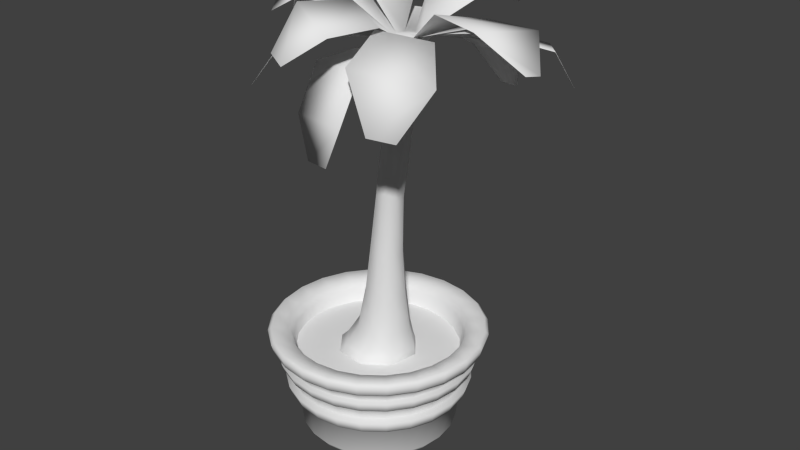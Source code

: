 # Source: potted_palm_small.blend  (saved by Blender 2.75.0; exported with 4.5.12 LTS)
import bpy
from mathutils import Matrix  # noqa: F401  (used for matrix-valued properties, if any)

bpy.ops.wm.read_factory_settings(use_empty=True)
scene = bpy.context.scene
scene.name = 'Scene'

# ---- collections
col_collection_1 = bpy.data.collections.new('Collection 1'); scene.collection.children.link(col_collection_1)

# ---- materials (node trees are filled in below, after node groups)
mat_material = bpy.data.materials.new('Material')
mat_material.alpha_threshold = 0.0
mat_material.use_transparent_shadow = False
mat_material.roughness = 0.5

# ---- material node trees

# ---- world
world_world = bpy.data.worlds.new('World'); scene.world = world_world
world_world.color = (0.05088, 0.05088, 0.05088)
world_world.use_sun_shadow = False
world_world.sun_shadow_jitter_overblur = 0.0
world_world.cycles.sampling_method = 'MANUAL'
world_world.cycles.sample_map_resolution = 256

# ---- meshes
me_potted_palm_tree = bpy.data.meshes.new('potted_palm_tree')
me_potted_palm_tree.from_pydata([(-0.08754, 0.282, 0.6724), (-0.2869, 0.1278, 0.6724), (-0.3185, -0.1217, 0.6724), (-0.1637, -0.3204, 0.6724), (0.08674, -0.3519, 0.6724), (0.2861, -0.1978, 0.6724), (0.3177, 0.05168, 0.6724), (0.1629, 0.2504, 0.6724), (0.04648, 0.1417, 0.9619), (-0.07191, 0.05039, 0.9664), (-0.09449, -0.09955, 0.9606), (-0.004153, -0.2239, 0.9531), (0.1503, -0.2476, 0.9442), (0.2754, -0.1514, 0.9401), (0.293, 0.00479, 0.9429), (0.1972, 0.1252, 0.9501), (0.09717, 0.07161, 1.28), (0.006023, 0.001546, 1.288), (-0.01024, -0.1145, 1.275), (0.05981, -0.2108, 1.257), (0.1787, -0.2292, 1.24), (0.2747, -0.1556, 1.233), (0.288, -0.0354, 1.242), (0.2141, 0.05787, 1.259), (0.1301, 0.02791, 1.639), (0.05658, -0.02834, 1.648), (0.04426, -0.1218, 1.636), (0.1004, -0.198, 1.616), (0.1944, -0.2122, 1.596), (0.2702, -0.1543, 1.588), (0.2814, -0.05915, 1.598), (0.2235, 0.01576, 1.617), (0.1887, -0.01386, 2.073), (0.1278, -0.06079, 2.081), (0.117, -0.1373, 2.078), (0.1627, -0.1987, 2.065), (0.2383, -0.209, 2.051), (0.2994, -0.162, 2.043), (0.31, -0.08531, 2.046), (0.2642, -0.024, 2.059), (0.228, -0.01674, 2.33), (0.1647, -0.06561, 2.338), (0.1539, -0.1453, 2.339), (0.2021, -0.2091, 2.33), (0.2809, -0.2197, 2.318), (0.3443, -0.1708, 2.31), (0.355, -0.0911, 2.309), (0.3069, -0.0273, 2.318), (0.2723, -0.01861, 2.641), (0.2103, -0.06648, 2.65), (0.2004, -0.1444, 2.655), (0.2484, -0.2067, 2.653), (0.3261, -0.217, 2.646), (0.3879, -0.1692, 2.636), (0.3979, -0.09128, 2.631), (0.35, -0.02891, 2.633), (0.3264, 0.004259, 3.185), (0.2731, -0.03091, 3.185), (0.2604, -0.09659, 3.184), (0.2916, -0.1486, 3.183), (0.4068, -0.1168, 3.184), (0.4225, -0.06266, 3.182), (0.384, -0.01028, 3.18), (0.2234, 0.7941, 2.881), (0.6558, 0.7251, 2.907), (0.009095, 0.7757, 3.051), (-0.3579, 0.4808, 3.095), (0.6368, 0.3918, 3.099), (0.1904, 0.4531, 3.097), (0.405, 0.8822, 2.626), (0.5536, 0.8585, 2.635), (0.2026, 0.4675, 3.201), (-0.1526, 0.156, 3.264), (-0.05868, 0.1221, 3.34), (-0.05646, -0.2068, 3.415), (0.7805, 0.02838, 3.277), (0.5522, 0.3325, 3.205), (1.204, 0.2781, 3.164), (0.9658, 0.5877, 3.096), (1.25, 0.4519, 2.896), (1.178, 0.5453, 2.875), (0.7203, -0.3022, 3.439), (1.069, -0.3882, 3.419), (1.18, 0.1151, 3.334), (1.35, -0.2626, 3.186), (1.379, -0.1525, 3.166), (0.4011, -0.4655, 3.323), (0.6923, -0.258, 3.252), (0.001208, -0.5596, 3.072), (0.453, -0.6662, 3.114), (-0.08293, -0.1006, 3.506), (0.3605, -0.1681, 3.183), (-0.6607, 0.05212, 2.985), (-0.6801, -0.1084, 3.022), (-0.263, 0.8113, 2.746), (-0.3708, 0.7168, 2.765), (-0.4353, 0.201, 3.206), (-0.4889, -0.2444, 3.309), (0.8265, 0.1049, 3.338), (0.4961, -0.8379, 3.204), (0.9508, -0.568, 3.1), (0.734, -0.9384, 2.863), (0.8859, -0.8478, 2.833), (-0.01528, -0.7243, 2.766), (0.4365, -0.8309, 2.808), (0.1148, -0.7847, 2.496), (0.3081, -0.8304, 2.513), (-0.1941, -0.1873, 3.154), (0.07833, -0.5232, 3.234), (-0.4685, -0.4005, 3.037), (-0.1947, -0.7352, 3.118), (-0.5034, -0.6184, 2.842), (-0.3937, -0.7536, 2.874), (0.2951, 0.02529, 2.977), (0.2804, 0.02832, 2.839), (0.2014, -0.03275, 2.851), (0.2311, -0.03056, 2.989), (0.2207, -0.1103, 2.999), (0.1894, -0.1316, 2.864), (0.2513, -0.2101, 2.87), (0.2683, -0.1732, 3.004), (0.3506, -0.2225, 2.866), (0.3496, -0.1761, 3.0), (0.4115, -0.1283, 2.99), (0.4293, -0.1617, 2.854), (0.4416, -0.06317, 2.84), (0.4247, -0.05223, 2.98), (0.38, 0.01561, 2.834), (0.3755, 0.01295, 2.974), (0.1909, 0.3178, 3.411), (0.6418, 0.2406, 3.411), (0.3547, 0.8977, 3.23), (0.5317, 0.8695, 3.227), (0.1991, 0.6882, 3.439), (0.7278, 0.5953, 3.44), (0.0896, 0.3411, 3.445), (-0.09024, -0.1195, 3.604), (-0.2456, 0.4786, 3.499), (-0.4019, 0.00435, 3.653), (-0.5778, 0.3664, 3.411), (-0.6456, 0.185, 3.469), (-0.336, -0.6025, 3.332), (-0.4318, -0.4555, 3.369), (-0.06563, -0.6629, 3.472), (-0.3032, -0.273, 3.574), (0.15, -0.4973, 3.446), (0.4695, -0.5049, 3.355), (0.1814, -0.4266, 3.461), (0.349, -0.09009, 3.201), (0.3959, -0.8744, 3.365), (0.05995, -0.7688, 3.499), (0.2083, -1.069, 3.207), (0.09121, -1.03, 3.255), (-0.08812, -0.2642, 0.7844), (-0.1825, 0.09742, 0.7832), (-0.02384, 0.22, 0.7811), (0.1144, -0.2923, 0.7834), (-0.21, -0.1021, 0.7839), (0.277, -0.1668, 0.7815), (0.1762, 0.196, 0.779), (0.3105, 0.03806, 0.7753)], [], [(3, 153, 157, 2), (7, 159, 160, 6), (0, 155, 159, 7), (1, 154, 155, 0), (2, 157, 154, 1), (4, 156, 153, 3), (155, 8, 15, 159), (154, 9, 8, 155), (157, 10, 9, 154), (153, 11, 10, 157), (156, 12, 11, 153), (158, 13, 12, 156), (8, 16, 23, 15), (9, 17, 16, 8), (10, 18, 17, 9), (11, 19, 18, 10), (12, 20, 19, 11), (13, 21, 20, 12), (14, 22, 21, 13), (15, 23, 22, 14), (16, 24, 31, 23), (17, 25, 24, 16), (18, 26, 25, 17), (19, 27, 26, 18), (20, 28, 27, 19), (21, 29, 28, 20), (22, 30, 29, 21), (23, 31, 30, 22), (24, 32, 39, 31), (25, 33, 32, 24), (26, 34, 33, 25), (27, 35, 34, 26), (28, 36, 35, 27), (29, 37, 36, 28), (30, 38, 37, 29), (31, 39, 38, 30), (32, 40, 47, 39), (33, 41, 40, 32), (34, 42, 41, 33), (35, 43, 42, 34), (36, 44, 43, 35), (37, 45, 44, 36), (38, 46, 45, 37), (39, 47, 46, 38), (40, 48, 55, 47), (41, 49, 48, 40), (42, 50, 49, 41), (43, 51, 50, 42), (44, 52, 51, 43), (45, 53, 52, 44), (46, 54, 53, 45), (47, 55, 54, 46), (117, 58, 57, 116), (116, 57, 56, 113), (120, 59, 58, 117), (52, 121, 119, 51), (126, 61, 60, 123), (128, 62, 61, 126), (48, 114, 127, 55), (113, 56, 62, 128), (50, 118, 115, 49), (51, 119, 118, 50), (53, 124, 121, 52), (54, 125, 124, 53), (55, 127, 125, 54), (67, 64, 63, 68), (71, 65, 66, 72), (62, 67, 68, 56), (64, 70, 69, 63), (56, 71, 72, 57), (57, 73, 74, 58), (61, 75, 76, 62), (75, 77, 78, 76), (77, 79, 80, 78), (82, 84, 85, 83), (92, 93, 97, 96), (101, 102, 100, 99), (105, 106, 104, 103), (109, 110, 108, 107), (111, 112, 110, 109), (118, 119, 120, 117), (114, 115, 116, 113), (124, 125, 126, 123), (119, 121, 122, 120), (115, 118, 117, 116), (125, 127, 128, 126), (113, 128, 127, 114), (121, 124, 123, 122), (49, 115, 114, 48), (134, 132, 131, 133), (135, 137, 138, 136), (137, 139, 140, 138), (142, 141, 143, 144), (90, 145, 59, 58), (6, 160, 158, 5), (160, 14, 13, 158), (159, 15, 14, 160), (122, 91, 59, 120), (123, 60, 91, 122), (65, 94, 95, 66), (73, 96, 97, 74), (60, 81, 98, 61), (81, 82, 83, 98), (91, 86, 87, 60), (86, 99, 100, 87), (59, 88, 89, 91), (88, 103, 104, 89), (58, 107, 108, 59), (62, 130, 129, 56), (57, 135, 136, 58), (134, 133, 129, 130), (144, 143, 145, 90), (59, 147, 146, 91), (62, 56, 148), (61, 148, 60), (148, 56, 57), (59, 148, 58), (60, 148, 91), (91, 148, 59), (58, 148, 57), (62, 148, 61), (147, 150, 149, 146), (150, 152, 151, 149), (5, 158, 156, 4)])
me_potted_palm_tree.polygons.foreach_set('use_smooth', [True] * 124)
_uv = me_potted_palm_tree.uv_layers.new(name='UVMap')
_uv.uv.foreach_set('vector', [0.8463, 0.001709, 0.8463, 0.05288, 0.8967, 0.05288, 0.8967, 0.001709, 0.6427, 0.001709, 0.6427, 0.05288, 0.6936, 0.05288, 0.6936, 0.001709, 0.5924, 0.001709, 0.5924, 0.05288, 0.6427, 0.05288, 0.6427, 0.001709, 0.9471, 0.001709, 0.9471, 0.05288, 0.9973, 0.05288, 0.9973, 0.001709, 0.8967, 0.001709, 0.8967, 0.05288, 0.9471, 0.05288, 0.9471, 0.001709, 0.7951, 0.001709, 0.7951, 0.05288, 0.8463, 0.05288, 0.8463, 0.001709, 0.5924, 0.05288, 0.5924, 0.1258, 0.6427, 0.1258, 0.6427, 0.05288, 0.9471, 0.05288, 0.9471, 0.1258, 0.9973, 0.1258, 0.9973, 0.05288, 0.8967, 0.05288, 0.8967, 0.1258, 0.9471, 0.1258, 0.9471, 0.05288, 0.8463, 0.05288, 0.8463, 0.1258, 0.8967, 0.1258, 0.8967, 0.05288, 0.7951, 0.05288, 0.7951, 0.1258, 0.8463, 0.1258, 0.8463, 0.05288, 0.7441, 0.05288, 0.7441, 0.1258, 0.7951, 0.1258, 0.7951, 0.05288, 0.5924, 0.1258, 0.5924, 0.2463, 0.6427, 0.2463, 0.6427, 0.1258, 0.9471, 0.1258, 0.9471, 0.2463, 0.9973, 0.2463, 0.9973, 0.1258, 0.8967, 0.1258, 0.8967, 0.2463, 0.9471, 0.2463, 0.9471, 0.1258, 0.8463, 0.1258, 0.8463, 0.2463, 0.8967, 0.2463, 0.8967, 0.1258, 0.7951, 0.1258, 0.7951, 0.2463, 0.8463, 0.2463, 0.8463, 0.1258, 0.7441, 0.1258, 0.7441, 0.2463, 0.7951, 0.2463, 0.7951, 0.1258, 0.6936, 0.1258, 0.6936, 0.2463, 0.7441, 0.2463, 0.7441, 0.1258, 0.6427, 0.1258, 0.6427, 0.2463, 0.6936, 0.2463, 0.6936, 0.1258, 0.5924, 0.2463, 0.5924, 0.3848, 0.6427, 0.3848, 0.6427, 0.2463, 0.9471, 0.2463, 0.9471, 0.3848, 0.9973, 0.3848, 0.9973, 0.2463, 0.8967, 0.2463, 0.8967, 0.3848, 0.9471, 0.3848, 0.9471, 0.2463, 0.8463, 0.2463, 0.8463, 0.3848, 0.8967, 0.3848, 0.8967, 0.2463, 0.7951, 0.2463, 0.7951, 0.3848, 0.8463, 0.3848, 0.8463, 0.2463, 0.7441, 0.2463, 0.7441, 0.3848, 0.7951, 0.3848, 0.7951, 0.2463, 0.6936, 0.2463, 0.6936, 0.3848, 0.7441, 0.3848, 0.7441, 0.2463, 0.6427, 0.2463, 0.6427, 0.3848, 0.6936, 0.3848, 0.6936, 0.2463, 0.5924, 0.3848, 0.5924, 0.557, 0.6427, 0.557, 0.6427, 0.3848, 0.9471, 0.3848, 0.9471, 0.557, 0.9973, 0.557, 0.9973, 0.3848, 0.8967, 0.3848, 0.8967, 0.557, 0.9471, 0.557, 0.9471, 0.3848, 0.8463, 0.3848, 0.8463, 0.557, 0.8967, 0.557, 0.8967, 0.3848, 0.7951, 0.3848, 0.7951, 0.557, 0.8463, 0.557, 0.8463, 0.3848, 0.7441, 0.3848, 0.7441, 0.557, 0.7951, 0.557, 0.7951, 0.3848, 0.6936, 0.3848, 0.6936, 0.557, 0.7441, 0.557, 0.7441, 0.3848, 0.6427, 0.3848, 0.6427, 0.557, 0.6936, 0.557, 0.6936, 0.3848, 0.5924, 0.557, 0.5924, 0.6589, 0.6427, 0.6589, 0.6427, 0.557, 0.9471, 0.557, 0.9471, 0.6589, 0.9973, 0.6589, 0.9973, 0.557, 0.8967, 0.557, 0.8967, 0.6589, 0.9471, 0.6589, 0.9471, 0.557, 0.8463, 0.557, 0.8463, 0.6589, 0.8967, 0.6589, 0.8967, 0.557, 0.7951, 0.557, 0.7951, 0.6589, 0.8463, 0.6589, 0.8463, 0.557, 0.7441, 0.557, 0.7441, 0.6589, 0.7951, 0.6589, 0.7951, 0.557, 0.6936, 0.557, 0.6936, 0.6589, 0.7441, 0.6589, 0.7441, 0.557, 0.6427, 0.557, 0.6427, 0.6589, 0.6936, 0.6589, 0.6936, 0.557, 0.5924, 0.6589, 0.5924, 0.7826, 0.6427, 0.7826, 0.6427, 0.6589, 0.9471, 0.6589, 0.9471, 0.7826, 0.9973, 0.7826, 0.9973, 0.6589, 0.8967, 0.6589, 0.8967, 0.7826, 0.9471, 0.7826, 0.9471, 0.6589, 0.8463, 0.6589, 0.8463, 0.7826, 0.8967, 0.7826, 0.8967, 0.6589, 0.7951, 0.6589, 0.7951, 0.7826, 0.8463, 0.7826, 0.8463, 0.6589, 0.7441, 0.6589, 0.7441, 0.7826, 0.7951, 0.7826, 0.7951, 0.6589, 0.6936, 0.6589, 0.6936, 0.7826, 0.7441, 0.7826, 0.7441, 0.6589, 0.6427, 0.6589, 0.6427, 0.7826, 0.6936, 0.7826, 0.6936, 0.6589, 0.8967, 0.9182, 0.8967, 0.9936, 0.9471, 0.9936, 0.9471, 0.9182, 0.9471, 0.9182, 0.9471, 0.9936, 0.9973, 0.9936, 0.9973, 0.9182, 0.8463, 0.9182, 0.8463, 0.9936, 0.8967, 0.9936, 0.8967, 0.9182, 0.7951, 0.7826, 0.7951, 0.8643, 0.8463, 0.8643, 0.8463, 0.7826, 0.6936, 0.9182, 0.6936, 0.9936, 0.7441, 0.9936, 0.7441, 0.9182, 0.6427, 0.9182, 0.6427, 0.9936, 0.6936, 0.9936, 0.6936, 0.9182, 0.5924, 0.7826, 0.5924, 0.8643, 0.6427, 0.8643, 0.6427, 0.7826, 0.5924, 0.9182, 0.5924, 0.9936, 0.6427, 0.9936, 0.6427, 0.9182, 0.8967, 0.7826, 0.8967, 0.8643, 0.9471, 0.8643, 0.9471, 0.7826, 0.8463, 0.7826, 0.8463, 0.8643, 0.8967, 0.8643, 0.8967, 0.7826, 0.7441, 0.7826, 0.7441, 0.8643, 0.7951, 0.8643, 0.7951, 0.7826, 0.6936, 0.7826, 0.6936, 0.8643, 0.7441, 0.8643, 0.7441, 0.7826, 0.6427, 0.7826, 0.6427, 0.8643, 0.6936, 0.8643, 0.6936, 0.7826, 0.5408, 0.5513, 0.5682, 0.7916, 0.2919, 0.7919, 0.3261, 0.5513, 0.5408, 0.5513, 0.5682, 0.7916, 0.2919, 0.7919, 0.3261, 0.5513, 0.4516, 0.309, 0.5408, 0.5513, 0.3261, 0.5513, 0.4153, 0.309, 0.5682, 0.7916, 0.481, 0.9994, 0.3746, 0.9994, 0.2919, 0.7919, 0.4516, 0.309, 0.5408, 0.5513, 0.3261, 0.5513, 0.4153, 0.309, 0.4516, 0.309, 0.5408, 0.5513, 0.3261, 0.5513, 0.4153, 0.309, 0.4516, 0.309, 0.5408, 0.5513, 0.3261, 0.5513, 0.4153, 0.309, 0.5408, 0.5513, 0.5682, 0.7916, 0.2919, 0.7919, 0.3261, 0.5513, 0.5682, 0.7916, 0.481, 0.9994, 0.3746, 0.9994, 0.2919, 0.7919, 0.5682, 0.7916, 0.481, 0.9994, 0.3746, 0.9994, 0.2919, 0.7919, 0.481, 0.9994, 0.3746, 0.9994, 0.2919, 0.7919, 0.5682, 0.7916, 0.481, 0.9994, 0.3746, 0.9994, 0.2919, 0.7919, 0.5682, 0.7916, 0.481, 0.9994, 0.3746, 0.9994, 0.2919, 0.7919, 0.5682, 0.7916, 0.5682, 0.7916, 0.2919, 0.7919, 0.3261, 0.5513, 0.5408, 0.5513, 0.481, 0.9994, 0.3746, 0.9994, 0.2919, 0.7919, 0.5682, 0.7916, 0.8967, 0.8643, 0.8463, 0.8643, 0.8463, 0.9182, 0.8967, 0.9182, 0.9973, 0.8643, 0.9471, 0.8643, 0.9471, 0.9182, 0.9973, 0.9182, 0.7441, 0.8643, 0.6936, 0.8643, 0.6936, 0.9182, 0.7441, 0.9182, 0.8463, 0.8643, 0.7951, 0.8643, 0.7951, 0.9182, 0.8463, 0.9182, 0.9471, 0.8643, 0.8967, 0.8643, 0.8967, 0.9182, 0.9471, 0.9182, 0.6936, 0.8643, 0.6427, 0.8643, 0.6427, 0.9182, 0.6936, 0.9182, 0.5924, 0.9182, 0.6427, 0.9182, 0.6427, 0.8643, 0.5924, 0.8643, 0.7951, 0.8643, 0.7441, 0.8643, 0.7441, 0.9182, 0.7951, 0.9182, 0.9471, 0.7826, 0.9471, 0.8643, 0.9973, 0.8643, 0.9973, 0.7826, 0.5682, 0.7916, 0.481, 0.9994, 0.3746, 0.9994, 0.2919, 0.7919, 0.5408, 0.5513, 0.5682, 0.7916, 0.2919, 0.7919, 0.3261, 0.5513, 0.5682, 0.7916, 0.481, 0.9994, 0.3746, 0.9994, 0.2919, 0.7919, 0.481, 0.9994, 0.3746, 0.9994, 0.2919, 0.7919, 0.5682, 0.7916, 0.5408, 0.5513, 0.3261, 0.5513, 0.4153, 0.309, 0.4516, 0.309, 0.6936, 0.001709, 0.6936, 0.05288, 0.7441, 0.05288, 0.7441, 0.001709, 0.6936, 0.05288, 0.6936, 0.1258, 0.7441, 0.1258, 0.7441, 0.05288, 0.6427, 0.05288, 0.6427, 0.1258, 0.6936, 0.1258, 0.6936, 0.05288, 0.7951, 0.9182, 0.7951, 0.9936, 0.8463, 0.9936, 0.8463, 0.9182, 0.7441, 0.9182, 0.7441, 0.9936, 0.7951, 0.9936, 0.7951, 0.9182, 0.5682, 0.7916, 0.481, 0.9994, 0.3746, 0.9994, 0.2919, 0.7919, 0.5408, 0.5513, 0.5682, 0.7916, 0.2919, 0.7919, 0.3261, 0.5513, 0.4516, 0.309, 0.5408, 0.5513, 0.3261, 0.5513, 0.4153, 0.309, 0.5408, 0.5513, 0.5682, 0.7916, 0.2919, 0.7919, 0.3261, 0.5513, 0.4516, 0.309, 0.5408, 0.5513, 0.3261, 0.5513, 0.4153, 0.309, 0.5408, 0.5513, 0.5682, 0.7916, 0.2919, 0.7919, 0.3261, 0.5513, 0.4516, 0.309, 0.5408, 0.5513, 0.3261, 0.5513, 0.4153, 0.309, 0.5408, 0.5513, 0.5682, 0.7916, 0.2919, 0.7919, 0.3261, 0.5513, 0.4516, 0.309, 0.5408, 0.5513, 0.3261, 0.5513, 0.4153, 0.309, 0.4516, 0.309, 0.5408, 0.5513, 0.3261, 0.5513, 0.4153, 0.309, 0.4516, 0.309, 0.5408, 0.5513, 0.3261, 0.5513, 0.4153, 0.309, 0.5682, 0.7916, 0.2919, 0.7919, 0.3261, 0.5513, 0.5408, 0.5513, 0.5682, 0.7916, 0.2919, 0.7919, 0.3261, 0.5513, 0.5408, 0.5513, 0.4516, 0.309, 0.5408, 0.5513, 0.3261, 0.5513, 0.4153, 0.309, 0.4516, 0.309, 0.4153, 0.309, 0.4334, 0.2805, 0.4153, 0.309, 0.4334, 0.2805, 0.4516, 0.309, 0.4334, 0.2805, 0.4516, 0.309, 0.4153, 0.309, 0.4153, 0.309, 0.4334, 0.2805, 0.4516, 0.309, 0.4153, 0.309, 0.4334, 0.2805, 0.4516, 0.309, 0.4153, 0.309, 0.4334, 0.2805, 0.4516, 0.309, 0.4153, 0.309, 0.4334, 0.2805, 0.4516, 0.309, 0.4153, 0.309, 0.4334, 0.2805, 0.4516, 0.309, 0.5408, 0.5513, 0.5682, 0.7916, 0.2919, 0.7919, 0.3261, 0.5513, 0.5682, 0.7916, 0.481, 0.9994, 0.3746, 0.9994, 0.2919, 0.7919, 0.7441, 0.001709, 0.7441, 0.05288, 0.7951, 0.05288, 0.7951, 0.001709])
me_potted_palm_tree.materials.append(mat_material)
me_potted_palm_tree.use_remesh_preserve_volume = False
me_potted_palm_tree.use_remesh_preserve_attributes = False
me_potted_palm_tree.use_mirror_vertex_groups = False
me_potted_palm_tree.use_paint_bone_selection = False
me_potted_palm_tree.use_paint_mask = True
me_potted_palm_tree.update()
me_potted_palm_pot_001 = bpy.data.meshes.new('potted_palm_pot.001')
me_potted_palm_pot_001.from_pydata([(-4.308e-09, 0.794, 0.8953), (0.2055, 0.767, 0.8953), (0.397, 0.6876, 0.8953), (0.5615, 0.5615, 0.8953), (0.6876, 0.397, 0.8953), (0.767, 0.2055, 0.8953), (0.794, 8.741e-08, 0.8953), (0.767, -0.2055, 0.8953), (0.6876, -0.397, 0.8953), (0.5615, -0.5615, 0.8953), (0.397, -0.6876, 0.8953), (0.2055, -0.767, 0.8953), (3.049e-07, -0.794, 0.8953), (-0.2055, -0.767, 0.8953), (-0.397, -0.6876, 0.8953), (-0.5615, -0.5615, 0.8953), (-0.6876, -0.397, 0.8953), (-0.767, -0.2055, 0.8953), (-0.794, -3.417e-07, 0.8953), (-0.767, 0.2055, 0.8953), (-0.6876, 0.397, 0.8953), (-0.5615, 0.5615, 0.8953), (-0.397, 0.6876, 0.8953), (-0.2055, 0.767, 0.8953), (-2.503e-09, 0.7305, 0.7039), (0.1891, 0.7056, 0.7039), (0.3652, 0.6326, 0.7039), (0.5165, 0.5165, 0.7039), (0.6326, 0.3652, 0.7039), (0.7056, 0.1891, 0.7039), (0.7305, 7.471e-08, 0.7039), (0.7056, -0.1891, 0.7039), (0.6326, -0.3652, 0.7039), (0.5165, -0.5165, 0.7039), (0.3652, -0.6326, 0.7039), (0.1891, -0.7056, 0.7039), (2.819e-07, -0.7305, 0.7039), (-0.1891, -0.7056, 0.7039), (-0.3652, -0.6326, 0.7039), (-0.5165, -0.5165, 0.7039), (-0.6326, -0.3652, 0.7039), (-0.7056, -0.1891, 0.7039), (-0.7305, -3.2e-07, 0.7039), (-0.7056, 0.1891, 0.7039), (-0.6326, 0.3652, 0.7039), (-0.5165, 0.5165, 0.7039), (-0.3652, 0.6326, 0.7039), (-0.1891, 0.7056, 0.7039), (-3.231e-09, 0.7511, 0.7621), (0.1944, 0.7255, 0.7621), (0.3756, 0.6505, 0.7621), (0.5311, 0.5311, 0.7621), (0.6505, 0.3756, 0.7621), (0.7255, 0.1944, 0.7621), (0.7511, 7.839e-08, 0.7621), (0.7255, -0.1944, 0.7621), (0.6505, -0.3756, 0.7621), (0.5311, -0.5311, 0.7621), (0.3756, -0.6505, 0.7621), (0.1944, -0.7255, 0.7621), (2.893e-07, -0.7511, 0.7621), (-0.1944, -0.7255, 0.7621), (-0.3756, -0.6505, 0.7621), (-0.5311, -0.5311, 0.7621), (-0.6505, -0.3756, 0.7621), (-0.7255, -0.1944, 0.7621), (-0.7511, -3.275e-07, 0.7621), (-0.7255, 0.1944, 0.7621), (-0.6505, 0.3756, 0.7621), (-0.5311, 0.5311, 0.7621), (-0.3756, 0.6505, 0.7621), (-0.1944, 0.7255, 0.7621), (-0.1876, 0.7003, 0.6117), (-0.3625, 0.6279, 0.6117), (-0.5127, 0.5127, 0.6117), (-0.6279, 0.3625, 0.6117), (-0.7003, 0.1876, 0.6117), (-0.725, -3.178e-07, 0.6117), (-0.7003, -0.1876, 0.6117), (-0.6279, -0.3625, 0.6117), (-0.5127, -0.5127, 0.6117), (-0.3625, -0.6279, 0.6117), (-0.1876, -0.7003, 0.6117), (2.8e-07, -0.725, 0.6117), (0.1876, -0.7003, 0.6117), (0.3625, -0.6279, 0.6117), (0.5127, -0.5127, 0.6117), (0.6279, -0.3625, 0.6117), (0.7003, -0.1876, 0.6117), (0.725, 7.404e-08, 0.6117), (0.7003, 0.1876, 0.6117), (0.6279, 0.3625, 0.6117), (0.5127, 0.5127, 0.6117), (0.3625, 0.6279, 0.6117), (0.1876, 0.7003, 0.6117), (-2.313e-09, 0.725, 0.6117), (0.1944, 0.7256, 0.6818), (0.1758, 0.656, 0.5907), (0.3756, 0.6505, 0.6818), (0.3396, 0.5882, 0.5907), (0.5312, 0.5312, 0.6818), (0.4802, 0.4802, 0.5907), (0.6505, 0.3756, 0.6818), (0.5882, 0.3396, 0.5907), (0.7256, 0.1944, 0.6818), (0.656, 0.1758, 0.5907), (0.7512, 7.912e-08, 0.6818), (0.6792, 6.409e-08, 0.5907), (0.7256, -0.1944, 0.6818), (0.656, -0.1758, 0.5907), (0.6505, -0.3756, 0.6818), (0.5882, -0.3396, 0.5907), (0.5312, -0.5312, 0.6818), (0.4802, -0.4802, 0.5907), (0.3756, -0.6505, 0.6818), (0.3396, -0.5882, 0.5907), (0.1944, -0.7256, 0.6818), (0.1758, -0.656, 0.5907), (2.907e-07, -0.7512, 0.6818), (2.623e-07, -0.6792, 0.5907), (-0.1944, -0.7256, 0.6818), (-0.1758, -0.656, 0.5907), (-0.3756, -0.6505, 0.6818), (-0.3396, -0.5882, 0.5907), (-0.5312, -0.5312, 0.6818), (-0.4802, -0.4802, 0.5907), (-0.6505, -0.3756, 0.6818), (-0.5882, -0.3396, 0.5907), (-0.7256, -0.1944, 0.6818), (-0.656, -0.1758, 0.5907), (-0.7512, -3.268e-07, 0.6818), (-0.6792, -3.029e-07, 0.5907), (-0.7256, 0.1944, 0.6818), (-0.656, 0.1758, 0.5907), (-0.6505, 0.3756, 0.6818), (-0.5882, 0.3396, 0.5907), (-0.5312, 0.5312, 0.6818), (-0.4802, 0.4802, 0.5907), (-0.3756, 0.6505, 0.6818), (-0.3396, 0.5882, 0.5907), (-0.1758, 0.656, 0.5907), (-0.1944, 0.7256, 0.6818), (-2.213e-09, 0.6792, 0.5907), (-1.86e-09, 0.7512, 0.6818), (-0.5716, 0.1532, 0.1227), (0.5125, -0.2959, 0.1227), (0.5125, 0.2959, 0.1227), (0.4184, 0.4184, 0.1227), (0.2959, 0.5125, 0.1227), (0.1532, 0.5716, 0.1227), (0.1822, 0.6801, 0.4789), (0.1733, 0.6469, 0.506), (0.3349, 0.58, 0.506), (0.3521, 0.6098, 0.4789), (-1.034e-09, 0.7041, 0.4789), (-2.014e-09, 0.6697, 0.506), (0.4736, 0.4736, 0.506), (0.4979, 0.4979, 0.4789), (0.58, 0.3349, 0.506), (0.6098, 0.3521, 0.4789), (0.6469, 0.1733, 0.506), (0.6801, 0.1822, 0.4789), (0.6697, 6.201e-08, 0.506), (0.7041, 6.956e-08, 0.4789), (0.6469, -0.1733, 0.506), (0.6801, -0.1822, 0.4789), (0.58, -0.3349, 0.506), (0.6098, -0.3521, 0.4789), (0.4736, -0.4736, 0.506), (0.4979, -0.4979, 0.4789), (0.3349, -0.58, 0.506), (0.3521, -0.6098, 0.4789), (0.1733, -0.6469, 0.506), (0.1822, -0.6801, 0.4789), (2.588e-07, -0.6697, 0.506), (2.732e-07, -0.7041, 0.4789), (-0.1733, -0.6469, 0.506), (-0.1822, -0.6801, 0.4789), (-0.3349, -0.58, 0.506), (-0.3521, -0.6098, 0.4789), (-0.4736, -0.4736, 0.506), (-0.4979, -0.4979, 0.4789), (-0.58, -0.3349, 0.506), (-0.6098, -0.3521, 0.4789), (-0.6469, -0.1733, 0.506), (-0.6801, -0.1822, 0.4789), (-0.6697, -2.999e-07, 0.506), (-0.7041, -3.11e-07, 0.4789), (-0.6469, 0.1733, 0.506), (-0.6801, 0.1822, 0.4789), (-0.58, 0.3349, 0.506), (-0.6098, 0.3521, 0.4789), (-0.4736, 0.4736, 0.506), (-0.4979, 0.4979, 0.4789), (-0.3349, 0.58, 0.506), (-0.3521, 0.6098, 0.4789), (-0.1733, 0.6469, 0.506), (-0.1822, 0.6801, 0.4789), (0.1607, 0.5999, 0.3703), (0.1743, 0.6505, 0.3945), (0.3367, 0.5832, 0.3945), (0.3105, 0.5378, 0.3703), (0.4391, 0.4391, 0.3703), (0.4762, 0.4762, 0.3945), (0.5378, 0.3105, 0.3703), (0.5832, 0.3367, 0.3945), (0.6505, 0.1743, 0.3945), (0.5999, 0.1607, 0.3703), (0.6211, 5.172e-08, 0.3703), (0.6734, 6.306e-08, 0.3945), (0.5999, -0.1607, 0.3703), (0.6505, -0.1743, 0.3945), (0.5832, -0.3367, 0.3945), (0.5378, -0.3105, 0.3703), (0.4391, -0.4391, 0.3703), (0.4762, -0.4762, 0.3945), (0.3105, -0.5378, 0.3703), (0.3367, -0.5832, 0.3945), (0.1743, -0.6505, 0.3945), (0.1607, -0.5999, 0.3703), (2.424e-07, -0.6211, 0.3703), (2.618e-07, -0.6734, 0.3945), (-0.1607, -0.5999, 0.3703), (-0.1743, -0.6505, 0.3945), (-0.3367, -0.5832, 0.3945), (-0.3105, -0.5378, 0.3703), (-0.4391, -0.4392, 0.3703), (-0.4762, -0.4762, 0.3945), (-0.5378, -0.3105, 0.3703), (-0.5832, -0.3367, 0.3945), (-0.6505, -0.1743, 0.3945), (-0.5999, -0.1607, 0.3703), (-0.6211, -2.839e-07, 0.3703), (-0.6734, -3.009e-07, 0.3945), (-0.5999, 0.1607, 0.3703), (-0.6505, 0.1743, 0.3945), (-0.5832, 0.3367, 0.3945), (-0.5378, 0.3105, 0.3703), (-0.4392, 0.4391, 0.3703), (-0.4762, 0.4762, 0.3945), (-4.461e-10, 0.6734, 0.3945), (5.668e-10, 0.6211, 0.3703), (-0.1607, 0.5999, 0.3703), (-0.1743, 0.6505, 0.3945), (-0.3367, 0.5832, 0.3945), (-0.3105, 0.5378, 0.3703), (0.0, 0.4725, 0.04286), (-4.308e-09, 0.6623, 0.8688), (0.1223, 0.4564, 0.04286), (0.1714, 0.6398, 0.8688), (0.2362, 0.4092, 0.04286), (0.3312, 0.5736, 0.8688), (0.3341, 0.3341, 0.04286), (0.4683, 0.4683, 0.8688), (0.4092, 0.2362, 0.04286), (0.5736, 0.3312, 0.8688), (0.4564, 0.1223, 0.04286), (0.6398, 0.1714, 0.8688), (0.4725, 4.358e-08, 0.04286), (0.6623, 8.741e-08, 0.8688), (0.4564, -0.1223, 0.04286), (0.6398, -0.1714, 0.8688), (0.4092, -0.2362, 0.04286), (0.5736, -0.3312, 0.8688), (0.3341, -0.3341, 0.04286), (0.4683, -0.4683, 0.8688), (0.2362, -0.4092, 0.04286), (0.3312, -0.5736, 0.8688), (0.1223, -0.4564, 0.04286), (0.1714, -0.6398, 0.8688), (2.248e-07, -0.4725, 0.04286), (3.049e-07, -0.6623, 0.8688), (-0.1223, -0.4564, 0.04286), (-0.1714, -0.6398, 0.8688), (-0.2362, -0.4092, 0.04286), (-0.3312, -0.5736, 0.8688), (-0.3341, -0.3341, 0.04286), (-0.4683, -0.4683, 0.8688), (-0.4092, -0.2362, 0.04286), (-0.5736, -0.3312, 0.8688), (-0.4564, -0.1223, 0.04286), (-0.6398, -0.1714, 0.8688), (-0.4725, -2.683e-07, 0.04286), (-0.6623, -3.417e-07, 0.8688), (-0.4564, 0.1223, 0.04286), (-0.6398, 0.1714, 0.8688), (-0.4092, 0.2362, 0.04286), (-0.5736, 0.3312, 0.8688), (-0.3341, 0.3341, 0.04286), (-0.4683, 0.4683, 0.8688), (-0.2362, 0.4092, 0.04286), (-0.3312, 0.5736, 0.8688), (-0.1223, 0.4564, 0.04286), (-0.1714, 0.6398, 0.8688), (-3.802e-09, 0.634, 0.8141), (0.1641, 0.6124, 0.8141), (0.317, 0.549, 0.8141), (0.4483, 0.4483, 0.8141), (0.549, 0.317, 0.8141), (0.6124, 0.1641, 0.8141), (0.634, 8.226e-08, 0.8141), (0.6124, -0.1641, 0.8141), (0.549, -0.317, 0.8141), (0.4483, -0.4483, 0.8141), (0.317, -0.549, 0.8141), (0.1641, -0.6124, 0.8141), (2.955e-07, -0.634, 0.8141), (-0.1641, -0.6124, 0.8141), (-0.317, -0.549, 0.8141), (-0.4483, -0.4483, 0.8141), (-0.549, -0.317, 0.8141), (-0.6124, -0.1641, 0.8141), (-0.634, -3.331e-07, 0.8141), (-0.6124, 0.1641, 0.8141), (-0.549, 0.317, 0.8141), (-0.4483, 0.4483, 0.8141), (-0.317, 0.549, 0.8141), (-0.1641, 0.6124, 0.8141), (-0.2362, -2.408e-07, 0.04286), (1.124e-07, -1.032e-07, 0.04286), (0.4092, 0.0, 0.04286), (0.2362, -6.881e-08, 0.04286), (-0.4092, -2.58e-07, 0.04286), (1.188e-07, 0.3794, 0.0), (1.879e-10, 0.5917, 0.1227), (1.183e-08, 0.545, 0.06137), (0.0982, 0.3665, 0.0), (0.1411, 0.5265, 0.06137), (0.1897, 0.3286, 0.0), (0.2725, 0.472, 0.06137), (0.2683, 0.2683, 0.0), (0.3854, 0.3854, 0.06137), (0.3286, 0.1897, 0.0), (0.472, 0.2725, 0.06137), (0.5716, 0.1532, 0.1227), (0.3665, 0.0982, 0.0), (0.5265, 0.1411, 0.06137), (0.5917, 4.628e-08, 0.1227), (0.3794, 1.639e-07, 0.0), (0.545, 5.322e-08, 0.06137), (0.5716, -0.1532, 0.1227), (0.3665, -0.0982, 0.0), (0.5265, -0.1411, 0.06137), (0.3286, -0.1897, 0.0), (0.472, -0.2725, 0.06137), (0.4184, -0.4184, 0.1227), (0.2683, -0.2683, 0.0), (0.3854, -0.3854, 0.06137), (0.2959, -0.5125, 0.1227), (0.1897, -0.3286, 0.0), (0.2725, -0.472, 0.06137), (0.1532, -0.5716, 0.1227), (0.0982, -0.3665, 0.0), (0.1411, -0.5265, 0.06137), (2.306e-07, -0.5917, 0.1227), (2.053e-07, -0.3794, 0.0), (2.193e-07, -0.545, 0.06137), (-0.1532, -0.5716, 0.1227), (-0.0982, -0.3665, 0.0), (-0.1411, -0.5265, 0.06137), (-0.2959, -0.5125, 0.1227), (-0.1897, -0.3286, 0.0), (-0.2725, -0.472, 0.06137), (-0.4184, -0.4184, 0.1227), (-0.2683, -0.2683, 0.0), (-0.3854, -0.3854, 0.06137), (-0.5125, -0.2959, 0.1227), (-0.3286, -0.1897, 0.0), (-0.472, -0.2725, 0.06137), (-0.5716, -0.1532, 0.1227), (-0.3665, -0.0982, 0.0), (-0.5265, -0.1411, 0.06137), (-0.5917, -2.735e-07, 0.1227), (-0.3794, -1.475e-07, 0.0), (-0.545, -2.51e-07, 0.06137), (-0.3665, 0.0982, 0.0), (-0.5265, 0.1411, 0.06137), (-0.5125, 0.2959, 0.1227), (-0.3286, 0.1897, 0.0), (-0.472, 0.2725, 0.06137), (-0.4184, 0.4184, 0.1227), (-0.2683, 0.2683, 0.0), (-0.3854, 0.3854, 0.06137), (-0.2959, 0.5125, 0.1227), (-0.1897, 0.3286, 0.0), (-0.2725, 0.472, 0.06137), (-0.1532, 0.5716, 0.1227), (-0.0982, 0.3665, 0.0), (-0.1411, 0.5265, 0.06137), (1.62e-07, 0.0, 0.0), (-0.1897, -1.376e-07, 0.0), (0.3286, 1.548e-07, 0.0), (0.1897, 1.032e-07, 0.0), (-0.3286, -1.548e-07, 0.0), (-4.869e-09, 0.8215, 0.8688), (-4.695e-09, 0.8033, 0.8013), (0.2079, 0.776, 0.8013), (0.2126, 0.7935, 0.8688), (0.4017, 0.6957, 0.8013), (0.4107, 0.7114, 0.8688), (0.5681, 0.5681, 0.8013), (0.5809, 0.5809, 0.8688), (0.6957, 0.4017, 0.8013), (0.7114, 0.4107, 0.8688), (0.776, 0.2079, 0.8013), (0.7935, 0.2126, 0.8688), (0.8033, 8.933e-08, 0.8013), (0.8215, 9.305e-08, 0.8688), (0.776, -0.2079, 0.8013), (0.7935, -0.2126, 0.8688), (0.6957, -0.4017, 0.8013), (0.7114, -0.4107, 0.8688), (0.5681, -0.5681, 0.8013), (0.5809, -0.5809, 0.8688), (0.4017, -0.6957, 0.8013), (0.4107, -0.7114, 0.8688), (0.2079, -0.776, 0.8013), (0.2126, -0.7935, 0.8688), (3.081e-07, -0.8033, 0.8013), (3.15e-07, -0.8215, 0.8688), (-0.2079, -0.776, 0.8013), (-0.2126, -0.7935, 0.8688), (-0.4017, -0.6957, 0.8013), (-0.4107, -0.7114, 0.8688), (-0.5681, -0.5681, 0.8013), (-0.5809, -0.5809, 0.8688), (-0.6957, -0.4017, 0.8013), (-0.7114, -0.4107, 0.8688), (-0.776, -0.2079, 0.8013), (-0.7935, -0.2126, 0.8688), (-0.8033, -3.448e-07, 0.8013), (-0.8215, -3.509e-07, 0.8688), (-0.776, 0.2079, 0.8013), (-0.7935, 0.2126, 0.8688), (-0.6957, 0.4017, 0.8013), (-0.7114, 0.4107, 0.8688), (-0.5681, 0.5681, 0.8013), (-0.5809, 0.5809, 0.8688), (-0.4017, 0.6957, 0.8013), (-0.4107, 0.7114, 0.8688), (-0.2126, 0.7935, 0.8688), (-0.2079, 0.776, 0.8013), (-0.127, 0.4741, 0.1306), (0.127, 0.4741, 0.1306), (-4.326e-10, 0.4908, 0.1306), (0.2454, 0.4251, 0.1306), (0.3471, 0.3471, 0.1306), (0.4251, 0.2454, 0.1306), (0.4741, 0.127, 0.1306), (0.4908, 4.798e-08, 0.1306), (0.4741, -0.127, 0.1306), (0.4251, -0.2454, 0.1306), (0.3471, -0.3471, 0.1306), (0.2454, -0.4251, 0.1306), (0.127, -0.4741, 0.1306), (2.328e-07, -0.4908, 0.1306), (-0.127, -0.4741, 0.1306), (-0.2454, -0.4251, 0.1306), (-0.3471, -0.3471, 0.1306), (-0.4251, -0.2454, 0.1306), (-0.4741, -0.127, 0.1306), (-0.4908, -2.757e-07, 0.1306), (-0.4741, 0.127, 0.1306), (-0.4251, 0.2454, 0.1306), (-0.3471, 0.3471, 0.1306), (-0.2454, 0.4251, 0.1306), (0.0982, 5.343e-08, 0.0), (-0.0982, -7.123e-08, 0.0), (-0.1223, -1.744e-07, 0.04286), (0.1223, -8.54e-08, 0.04286)], [], [(71, 441, 395, 48), (49, 396, 398, 50), (50, 398, 400, 51), (51, 400, 402, 52), (52, 402, 404, 53), (53, 404, 406, 54), (54, 406, 408, 55), (55, 408, 410, 56), (56, 410, 412, 57), (57, 412, 414, 58), (58, 414, 416, 59), (59, 416, 418, 60), (60, 418, 420, 61), (61, 420, 422, 62), (62, 422, 424, 63), (63, 424, 426, 64), (64, 426, 428, 65), (65, 428, 430, 66), (66, 430, 432, 67), (67, 432, 434, 68), (68, 434, 436, 69), (69, 436, 438, 70), (48, 395, 396, 49), (70, 438, 441, 71), (96, 25, 26, 98), (194, 139, 140, 196), (196, 140, 142, 155), (192, 137, 139, 194), (190, 135, 137, 192), (188, 133, 135, 190), (186, 131, 133, 188), (184, 129, 131, 186), (182, 127, 129, 184), (180, 125, 127, 182), (178, 123, 125, 180), (176, 121, 123, 178), (174, 119, 121, 176), (172, 117, 119, 174), (170, 115, 117, 172), (168, 113, 115, 170), (166, 111, 113, 168), (164, 109, 111, 166), (162, 107, 109, 164), (160, 105, 107, 162), (158, 103, 105, 160), (156, 101, 103, 158), (152, 99, 101, 156), (46, 70, 71, 47), (47, 71, 48, 24), (45, 69, 70, 46), (44, 68, 69, 45), (43, 67, 68, 44), (42, 66, 67, 43), (41, 65, 66, 42), (40, 64, 65, 41), (39, 63, 64, 40), (38, 62, 63, 39), (37, 61, 62, 38), (36, 60, 61, 37), (35, 59, 60, 36), (34, 58, 59, 35), (33, 57, 58, 34), (32, 56, 57, 33), (31, 55, 56, 32), (30, 54, 55, 31), (29, 53, 54, 30), (28, 52, 53, 29), (27, 51, 52, 28), (26, 50, 51, 27), (25, 49, 50, 26), (24, 48, 49, 25), (143, 24, 25, 96), (151, 97, 99, 152), (98, 26, 27, 100), (100, 27, 28, 102), (102, 28, 29, 104), (104, 29, 30, 106), (106, 30, 31, 108), (108, 31, 32, 110), (110, 32, 33, 112), (112, 33, 34, 114), (114, 34, 35, 116), (116, 35, 36, 118), (118, 36, 37, 120), (120, 37, 38, 122), (122, 38, 39, 124), (124, 39, 40, 126), (126, 40, 41, 128), (128, 41, 42, 130), (130, 42, 43, 132), (132, 43, 44, 134), (134, 44, 45, 136), (136, 45, 46, 138), (138, 46, 47, 141), (239, 193, 195, 244), (138, 141, 72, 73), (244, 195, 197, 243), (236, 191, 193, 239), (235, 189, 191, 236), (233, 187, 189, 235), (230, 185, 187, 233), (229, 183, 185, 230), (227, 181, 183, 229), (224, 179, 181, 227), (223, 177, 179, 224), (221, 175, 177, 223), (218, 173, 175, 221), (217, 171, 173, 218), (215, 169, 171, 217), (212, 167, 169, 215), (211, 165, 167, 212), (209, 163, 165, 211), (206, 161, 163, 209), (205, 159, 161, 206), (203, 157, 159, 205), (200, 153, 157, 203), (240, 154, 150, 199), (199, 150, 153, 200), (95, 94, 97, 142), (94, 93, 99, 97), (93, 92, 101, 99), (92, 91, 103, 101), (91, 90, 105, 103), (90, 89, 107, 105), (89, 88, 109, 107), (88, 87, 111, 109), (87, 86, 113, 111), (86, 85, 115, 113), (85, 84, 117, 115), (84, 83, 119, 117), (83, 82, 121, 119), (82, 81, 123, 121), (81, 80, 125, 123), (80, 79, 127, 125), (79, 78, 129, 127), (78, 77, 131, 129), (77, 76, 133, 131), (76, 75, 135, 133), (75, 74, 137, 135), (74, 73, 139, 137), (72, 95, 142, 140), (73, 72, 140, 139), (141, 47, 24, 143), (141, 143, 95, 72), (136, 138, 73, 74), (134, 136, 74, 75), (132, 134, 75, 76), (130, 132, 76, 77), (128, 130, 77, 78), (126, 128, 78, 79), (124, 126, 79, 80), (122, 124, 80, 81), (120, 122, 81, 82), (118, 120, 82, 83), (116, 118, 83, 84), (114, 116, 84, 85), (112, 114, 85, 86), (110, 112, 86, 87), (108, 110, 87, 88), (106, 108, 88, 89), (104, 106, 89, 90), (102, 104, 90, 91), (100, 102, 91, 92), (98, 100, 92, 93), (96, 98, 93, 94), (143, 96, 94, 95), (201, 202, 147, 148), (202, 204, 146, 147), (243, 197, 154, 240), (155, 142, 97, 151), (154, 155, 151, 150), (150, 151, 152, 153), (153, 152, 156, 157), (157, 156, 158, 159), (159, 158, 160, 161), (161, 160, 162, 163), (163, 162, 164, 165), (165, 164, 166, 167), (167, 166, 168, 169), (169, 168, 170, 171), (171, 170, 172, 173), (173, 172, 174, 175), (175, 174, 176, 177), (177, 176, 178, 179), (179, 178, 180, 181), (181, 180, 182, 183), (183, 182, 184, 185), (185, 184, 186, 187), (187, 186, 188, 189), (189, 188, 190, 191), (191, 190, 192, 193), (193, 192, 194, 195), (197, 196, 155, 154), (195, 194, 196, 197), (241, 242, 243, 240), (237, 234, 235, 236), (231, 228, 229, 230), (225, 222, 223, 224), (219, 216, 217, 218), (213, 210, 211, 212), (207, 204, 205, 206), (201, 198, 199, 200), (245, 238, 239, 244), (234, 232, 233, 235), (228, 226, 227, 229), (222, 220, 221, 223), (216, 214, 215, 217), (210, 208, 209, 211), (204, 202, 203, 205), (198, 241, 240, 199), (242, 245, 244, 243), (238, 237, 236, 239), (232, 231, 230, 233), (226, 225, 224, 227), (220, 219, 218, 221), (214, 213, 212, 215), (208, 207, 206, 209), (202, 201, 200, 203), (198, 201, 148, 149), (469, 268, 266, 321), (295, 249, 247, 294), (296, 251, 249, 295), (297, 253, 251, 296), (298, 255, 253, 297), (299, 257, 255, 298), (300, 259, 257, 299), (301, 261, 259, 300), (302, 263, 261, 301), (303, 265, 263, 302), (304, 267, 265, 303), (305, 269, 267, 304), (306, 271, 269, 305), (307, 273, 271, 306), (308, 275, 273, 307), (309, 277, 275, 308), (310, 279, 277, 309), (311, 281, 279, 310), (312, 283, 281, 311), (313, 285, 283, 312), (314, 287, 285, 313), (315, 289, 287, 314), (316, 291, 289, 315), (294, 247, 293, 317), (278, 322, 282, 280), (317, 293, 291, 316), (250, 445, 443, 248), (248, 443, 444, 246), (446, 252, 254, 447), (445, 446, 297, 296), (446, 447, 298, 297), (449, 258, 260, 450), (448, 449, 300, 299), (449, 450, 301, 300), (452, 264, 266, 453), (451, 452, 303, 302), (452, 453, 304, 303), (455, 270, 272, 456), (454, 455, 306, 305), (455, 456, 307, 306), (458, 276, 278, 459), (457, 458, 309, 308), (458, 459, 310, 309), (461, 282, 284, 462), (460, 461, 312, 311), (461, 462, 313, 312), (464, 288, 290, 465), (463, 464, 315, 314), (292, 442, 465, 290), (1, 0, 247, 249), (2, 1, 249, 251), (3, 2, 251, 253), (4, 3, 253, 255), (5, 4, 255, 257), (6, 5, 257, 259), (7, 6, 259, 261), (8, 7, 261, 263), (9, 8, 263, 265), (10, 9, 265, 267), (11, 10, 267, 269), (12, 11, 269, 271), (13, 12, 271, 273), (14, 13, 273, 275), (15, 14, 275, 277), (16, 15, 277, 279), (17, 16, 279, 281), (18, 17, 281, 283), (19, 18, 283, 285), (20, 19, 285, 287), (21, 20, 287, 289), (22, 21, 289, 291), (23, 22, 291, 293), (0, 23, 293, 247), (321, 266, 264, 262, 320), (320, 262, 260, 258), (319, 468, 272, 270), (318, 322, 278, 276, 274), (248, 469, 321, 250), (322, 286, 284, 282), (254, 320, 258, 256), (246, 292, 468, 319), (290, 288, 286, 322, 318), (250, 321, 320, 254, 252), (329, 328, 326, 327), (331, 330, 328, 329), (333, 332, 330, 331), (336, 335, 332, 333), (339, 338, 335, 336), (334, 337, 339, 336), (342, 341, 338, 339), (337, 340, 342, 339), (344, 343, 341, 342), (347, 346, 343, 344), (350, 349, 346, 347), (345, 348, 350, 347), (353, 352, 349, 350), (348, 351, 353, 350), (356, 355, 352, 353), (351, 354, 356, 353), (359, 358, 355, 356), (354, 357, 359, 356), (362, 361, 358, 359), (357, 360, 362, 359), (365, 364, 361, 362), (360, 363, 365, 362), (368, 367, 364, 365), (363, 366, 368, 365), (371, 370, 367, 368), (366, 369, 371, 368), (374, 373, 370, 371), (369, 372, 374, 371), (376, 375, 373, 374), (379, 378, 375, 376), (382, 381, 378, 379), (377, 380, 382, 379), (385, 384, 381, 382), (380, 383, 385, 382), (388, 387, 384, 385), (383, 386, 388, 385), (325, 323, 387, 388), (386, 324, 325, 388), (323, 326, 466, 389), (327, 326, 323, 325), (378, 393, 373, 375), (392, 328, 330, 332, 391), (391, 332, 335, 338), (384, 387, 467, 390), (384, 390, 393, 378, 381), (390, 467, 358, 361), (393, 367, 370, 373), (390, 361, 364, 367, 393), (349, 392, 391, 343, 346), (389, 466, 352, 355), (343, 391, 338, 341), (241, 198, 149, 324), (204, 207, 334, 146), (207, 208, 337, 334), (208, 210, 340, 337), (210, 213, 145, 340), (213, 214, 345, 145), (214, 216, 348, 345), (216, 219, 351, 348), (219, 220, 354, 351), (220, 222, 357, 354), (222, 225, 360, 357), (225, 226, 363, 360), (226, 228, 366, 363), (228, 231, 369, 366), (231, 232, 372, 369), (232, 234, 144, 372), (234, 237, 377, 144), (237, 238, 380, 377), (238, 245, 383, 380), (242, 241, 324, 386), (245, 242, 386, 383), (324, 149, 327, 325), (149, 148, 329, 327), (148, 147, 331, 329), (147, 146, 333, 331), (146, 334, 336, 333), (340, 145, 344, 342), (145, 345, 347, 344), (372, 144, 376, 374), (144, 377, 379, 376), (440, 23, 0, 394), (439, 22, 23, 440), (437, 21, 22, 439), (435, 20, 21, 437), (433, 19, 20, 435), (431, 18, 19, 433), (429, 17, 18, 431), (427, 16, 17, 429), (425, 15, 16, 427), (423, 14, 15, 425), (421, 13, 14, 423), (419, 12, 13, 421), (417, 11, 12, 419), (415, 10, 11, 417), (413, 9, 10, 415), (411, 8, 9, 413), (409, 7, 8, 411), (407, 6, 7, 409), (405, 5, 6, 407), (403, 4, 5, 405), (401, 3, 4, 403), (399, 2, 3, 401), (397, 1, 2, 399), (439, 440, 441, 438), (440, 394, 395, 441), (437, 439, 438, 436), (435, 437, 436, 434), (433, 435, 434, 432), (431, 433, 432, 430), (429, 431, 430, 428), (427, 429, 428, 426), (425, 427, 426, 424), (423, 425, 424, 422), (421, 423, 422, 420), (419, 421, 420, 418), (417, 419, 418, 416), (415, 417, 416, 414), (413, 415, 414, 412), (411, 413, 412, 410), (409, 411, 410, 408), (407, 409, 408, 406), (405, 407, 406, 404), (403, 405, 404, 402), (401, 403, 402, 400), (399, 401, 400, 398), (397, 399, 398, 396), (394, 397, 396, 395), (394, 0, 1, 397), (464, 465, 316, 315), (442, 444, 294, 317), (462, 463, 314, 313), (288, 464, 463, 286), (462, 284, 286, 463), (459, 460, 311, 310), (282, 461, 460, 280), (459, 278, 280, 460), (456, 457, 308, 307), (276, 458, 457, 274), (456, 272, 274, 457), (453, 454, 305, 304), (270, 455, 454, 268), (453, 266, 268, 454), (450, 451, 302, 301), (264, 452, 451, 262), (450, 260, 262, 451), (447, 448, 299, 298), (258, 449, 448, 256), (447, 254, 256, 448), (443, 445, 296, 295), (444, 443, 295, 294), (252, 446, 445, 250), (292, 246, 444, 442), (465, 442, 317, 316), (466, 392, 349, 352), (326, 328, 392, 466), (387, 323, 389, 467), (467, 389, 355, 358), (292, 290, 318, 468), (468, 318, 274, 272), (246, 319, 469, 248), (319, 270, 268, 469)])
me_potted_palm_pot_001.polygons.foreach_set('use_smooth', [True] * 464)
_uv = me_potted_palm_pot_001.uv_layers.new(name='UVMap')
_uv.uv.foreach_set('vector', [0.08015, 0.9566, 0.085, 0.9706, 0.01064, 0.9711, 0.01064, 0.957, 0.08015, 0.9566, 0.085, 0.9706, 0.1545, 0.9706, 0.1451, 0.9566, 0.1451, 0.9566, 0.1545, 0.9706, 0.2142, 0.9706, 0.2009, 0.9566, 0.2009, 0.9566, 0.2142, 0.9706, 0.2599, 0.9706, 0.2437, 0.9566, 0.2437, 0.9566, 0.2599, 0.9706, 0.2887, 0.9706, 0.2706, 0.9566, 0.2706, 0.9566, 0.2887, 0.9706, 0.3171, 0.9706, 0.2984, 0.9566, 0.2984, 0.9566, 0.3171, 0.9706, 0.2887, 0.9706, 0.2706, 0.9566, 0.2706, 0.9566, 0.2887, 0.9706, 0.2599, 0.9706, 0.2437, 0.9566, 0.2437, 0.9566, 0.2599, 0.9706, 0.2142, 0.9706, 0.2009, 0.9566, 0.2009, 0.9566, 0.2142, 0.9706, 0.1545, 0.9706, 0.1451, 0.9566, 0.1451, 0.9566, 0.1545, 0.9706, 0.085, 0.9706, 0.08015, 0.9566, 0.08015, 0.9566, 0.085, 0.9706, 0.01064, 0.9711, 0.01064, 0.957, 0.01064, 0.957, 0.01064, 0.9711, 0.085, 0.9706, 0.08015, 0.9566, 0.08015, 0.9566, 0.085, 0.9706, 0.1545, 0.9706, 0.1451, 0.9566, 0.1451, 0.9566, 0.1545, 0.9706, 0.2142, 0.9706, 0.2009, 0.9566, 0.2009, 0.9566, 0.2142, 0.9706, 0.2599, 0.9706, 0.2437, 0.9566, 0.2437, 0.9566, 0.2599, 0.9706, 0.2887, 0.9706, 0.2706, 0.9566, 0.2706, 0.9566, 0.2887, 0.9706, 0.3059, 0.9706, 0.2872, 0.9566, 0.2872, 0.9566, 0.3059, 0.9706, 0.2887, 0.9706, 0.2706, 0.9566, 0.2706, 0.9566, 0.2887, 0.9706, 0.2599, 0.9706, 0.2437, 0.9566, 0.2437, 0.9566, 0.2599, 0.9706, 0.2142, 0.9706, 0.2009, 0.9566, 0.2009, 0.9566, 0.2142, 0.9706, 0.1545, 0.9706, 0.1451, 0.9566, 0.01064, 0.957, 0.01064, 0.9711, 0.085, 0.9706, 0.08015, 0.9566, 0.1451, 0.9566, 0.1545, 0.9706, 0.085, 0.9706, 0.08015, 0.9566, 0.08016, 0.9277, 0.07823, 0.9357, 0.1414, 0.9357, 0.1451, 0.9277, 0.1305, 0.8647, 0.1322, 0.8951, 0.07347, 0.8951, 0.07259, 0.8647, 0.07259, 0.8647, 0.07347, 0.8951, 0.01064, 0.8956, 0.01064, 0.8652, 0.1803, 0.8647, 0.1827, 0.8951, 0.1322, 0.8951, 0.1305, 0.8647, 0.2184, 0.8647, 0.2214, 0.8951, 0.1827, 0.8951, 0.1803, 0.8647, 0.2424, 0.8647, 0.2457, 0.8951, 0.2214, 0.8951, 0.2184, 0.8647, 0.258, 0.8647, 0.2614, 0.8951, 0.2457, 0.8951, 0.2424, 0.8647, 0.2424, 0.8647, 0.2457, 0.8951, 0.2614, 0.8951, 0.258, 0.8647, 0.2184, 0.8647, 0.2214, 0.8951, 0.2457, 0.8951, 0.2424, 0.8647, 0.1803, 0.8647, 0.1827, 0.8951, 0.2214, 0.8951, 0.2184, 0.8647, 0.1305, 0.8647, 0.1322, 0.8951, 0.1827, 0.8951, 0.1803, 0.8647, 0.07259, 0.8647, 0.07347, 0.8951, 0.1322, 0.8951, 0.1305, 0.8647, 0.01064, 0.8652, 0.01064, 0.8956, 0.07347, 0.8951, 0.07259, 0.8647, 0.07259, 0.8647, 0.07347, 0.8951, 0.01064, 0.8956, 0.01064, 0.8652, 0.1305, 0.8647, 0.1322, 0.8951, 0.07347, 0.8951, 0.07259, 0.8647, 0.1803, 0.8647, 0.1827, 0.8951, 0.1322, 0.8951, 0.1305, 0.8647, 0.2184, 0.8647, 0.2214, 0.8951, 0.1827, 0.8951, 0.1803, 0.8647, 0.2424, 0.8647, 0.2457, 0.8951, 0.2214, 0.8951, 0.2184, 0.8647, 0.2692, 0.8647, 0.2726, 0.8951, 0.2457, 0.8951, 0.2424, 0.8647, 0.2424, 0.8647, 0.2457, 0.8951, 0.2726, 0.8951, 0.2692, 0.8647, 0.2184, 0.8647, 0.2214, 0.8951, 0.2457, 0.8951, 0.2424, 0.8647, 0.1803, 0.8647, 0.1827, 0.8951, 0.2214, 0.8951, 0.2184, 0.8647, 0.1305, 0.8647, 0.1322, 0.8951, 0.1827, 0.8951, 0.1803, 0.8647, 0.1414, 0.9357, 0.1451, 0.9566, 0.08015, 0.9566, 0.07823, 0.9357, 0.07823, 0.9357, 0.08015, 0.9566, 0.01064, 0.957, 0.01064, 0.9361, 0.1957, 0.9357, 0.2009, 0.9566, 0.1451, 0.9566, 0.1414, 0.9357, 0.2373, 0.9357, 0.2437, 0.9566, 0.2009, 0.9566, 0.1957, 0.9357, 0.2635, 0.9357, 0.2706, 0.9566, 0.2437, 0.9566, 0.2373, 0.9357, 0.2798, 0.9357, 0.2872, 0.9566, 0.2706, 0.9566, 0.2635, 0.9357, 0.2635, 0.9357, 0.2706, 0.9566, 0.2872, 0.9566, 0.2798, 0.9357, 0.2373, 0.9357, 0.2437, 0.9566, 0.2706, 0.9566, 0.2635, 0.9357, 0.1957, 0.9357, 0.2009, 0.9566, 0.2437, 0.9566, 0.2373, 0.9357, 0.1414, 0.9357, 0.1451, 0.9566, 0.2009, 0.9566, 0.1957, 0.9357, 0.07823, 0.9357, 0.08015, 0.9566, 0.1451, 0.9566, 0.1414, 0.9357, 0.01064, 0.9361, 0.01064, 0.957, 0.08015, 0.9566, 0.07823, 0.9357, 0.07823, 0.9357, 0.08015, 0.9566, 0.01064, 0.957, 0.01064, 0.9361, 0.1414, 0.9357, 0.1451, 0.9566, 0.08015, 0.9566, 0.07823, 0.9357, 0.1957, 0.9357, 0.2009, 0.9566, 0.1451, 0.9566, 0.1414, 0.9357, 0.2373, 0.9357, 0.2437, 0.9566, 0.2009, 0.9566, 0.1957, 0.9357, 0.2635, 0.9357, 0.2706, 0.9566, 0.2437, 0.9566, 0.2373, 0.9357, 0.291, 0.9357, 0.2984, 0.9566, 0.2706, 0.9566, 0.2635, 0.9357, 0.2635, 0.9357, 0.2706, 0.9566, 0.2984, 0.9566, 0.291, 0.9357, 0.2373, 0.9357, 0.2437, 0.9566, 0.2706, 0.9566, 0.2635, 0.9357, 0.1957, 0.9357, 0.2009, 0.9566, 0.2437, 0.9566, 0.2373, 0.9357, 0.1414, 0.9357, 0.1451, 0.9566, 0.2009, 0.9566, 0.1957, 0.9357, 0.07823, 0.9357, 0.08015, 0.9566, 0.1451, 0.9566, 0.1414, 0.9357, 0.01064, 0.9361, 0.01064, 0.957, 0.08015, 0.9566, 0.07823, 0.9357, 0.01064, 0.9282, 0.01064, 0.9361, 0.07823, 0.9357, 0.08016, 0.9277, 0.07259, 0.8647, 0.07347, 0.8951, 0.1322, 0.8951, 0.1305, 0.8647, 0.1451, 0.9277, 0.1414, 0.9357, 0.1957, 0.9357, 0.2009, 0.9277, 0.2009, 0.9277, 0.1957, 0.9357, 0.2373, 0.9357, 0.2437, 0.9277, 0.2437, 0.9277, 0.2373, 0.9357, 0.2635, 0.9357, 0.2706, 0.9277, 0.2706, 0.9277, 0.2635, 0.9357, 0.291, 0.9357, 0.2984, 0.9277, 0.2984, 0.9277, 0.291, 0.9357, 0.2635, 0.9357, 0.2706, 0.9277, 0.2706, 0.9277, 0.2635, 0.9357, 0.2373, 0.9357, 0.2437, 0.9277, 0.2437, 0.9277, 0.2373, 0.9357, 0.1957, 0.9357, 0.2009, 0.9277, 0.2009, 0.9277, 0.1957, 0.9357, 0.1414, 0.9357, 0.1451, 0.9277, 0.1451, 0.9277, 0.1414, 0.9357, 0.07823, 0.9357, 0.08016, 0.9277, 0.08016, 0.9277, 0.07823, 0.9357, 0.01064, 0.9361, 0.01064, 0.9282, 0.01064, 0.9282, 0.01064, 0.9361, 0.07823, 0.9357, 0.08016, 0.9277, 0.08016, 0.9277, 0.07823, 0.9357, 0.1414, 0.9357, 0.1451, 0.9277, 0.1451, 0.9277, 0.1414, 0.9357, 0.1957, 0.9357, 0.2009, 0.9277, 0.2009, 0.9277, 0.1957, 0.9357, 0.2373, 0.9357, 0.2437, 0.9277, 0.2437, 0.9277, 0.2373, 0.9357, 0.2635, 0.9357, 0.2706, 0.9277, 0.2706, 0.9277, 0.2635, 0.9357, 0.2798, 0.9357, 0.2872, 0.9277, 0.2872, 0.9277, 0.2798, 0.9357, 0.2635, 0.9357, 0.2706, 0.9277, 0.2706, 0.9277, 0.2635, 0.9357, 0.2373, 0.9357, 0.2437, 0.9277, 0.2437, 0.9277, 0.2373, 0.9357, 0.1957, 0.9357, 0.2009, 0.9277, 0.2009, 0.9277, 0.1957, 0.9357, 0.1414, 0.9357, 0.1451, 0.9277, 0.1451, 0.9277, 0.1414, 0.9357, 0.07823, 0.9357, 0.08016, 0.9277, 0.1812, 0.8247, 0.189, 0.855, 0.1367, 0.855, 0.1312, 0.8247, 0.1451, 0.9277, 0.08016, 0.9277, 0.07773, 0.9026, 0.1404, 0.9026, 0.1312, 0.8247, 0.1367, 0.855, 0.07579, 0.855, 0.07294, 0.8247, 0.2196, 0.8247, 0.2291, 0.855, 0.189, 0.855, 0.1812, 0.8247, 0.2437, 0.8247, 0.2544, 0.855, 0.2291, 0.855, 0.2196, 0.8247, 0.2593, 0.8247, 0.2703, 0.855, 0.2544, 0.855, 0.2437, 0.8247, 0.2437, 0.8247, 0.2544, 0.855, 0.2703, 0.855, 0.2593, 0.8247, 0.2196, 0.8247, 0.2291, 0.855, 0.2544, 0.855, 0.2437, 0.8247, 0.1812, 0.8247, 0.189, 0.855, 0.2291, 0.855, 0.2196, 0.8247, 0.1312, 0.8247, 0.1367, 0.855, 0.189, 0.855, 0.1812, 0.8247, 0.07294, 0.8247, 0.07579, 0.855, 0.1367, 0.855, 0.1312, 0.8247, 0.01064, 0.8252, 0.01064, 0.8555, 0.07579, 0.855, 0.07294, 0.8247, 0.07294, 0.8247, 0.07579, 0.855, 0.01064, 0.8555, 0.01064, 0.8252, 0.1312, 0.8247, 0.1367, 0.855, 0.07579, 0.855, 0.07294, 0.8247, 0.1812, 0.8247, 0.189, 0.855, 0.1367, 0.855, 0.1312, 0.8247, 0.2196, 0.8247, 0.2291, 0.855, 0.189, 0.855, 0.1812, 0.8247, 0.2437, 0.8247, 0.2544, 0.855, 0.2291, 0.855, 0.2196, 0.8247, 0.2705, 0.8247, 0.2815, 0.855, 0.2544, 0.855, 0.2437, 0.8247, 0.2437, 0.8247, 0.2544, 0.855, 0.2815, 0.855, 0.2705, 0.8247, 0.2196, 0.8247, 0.2291, 0.855, 0.2544, 0.855, 0.2437, 0.8247, 0.1812, 0.8247, 0.189, 0.855, 0.2291, 0.855, 0.2196, 0.8247, 0.1312, 0.8247, 0.1367, 0.855, 0.189, 0.855, 0.1812, 0.8247, 0.01064, 0.8252, 0.01064, 0.8555, 0.07579, 0.855, 0.07294, 0.8247, 0.07294, 0.8247, 0.07579, 0.855, 0.1367, 0.855, 0.1312, 0.8247, 0.01064, 0.9031, 0.07773, 0.9026, 0.07347, 0.8951, 0.01064, 0.8956, 0.07773, 0.9026, 0.1404, 0.9026, 0.1322, 0.8951, 0.07347, 0.8951, 0.1404, 0.9026, 0.1943, 0.9026, 0.1827, 0.8951, 0.1322, 0.8951, 0.1943, 0.9026, 0.2356, 0.9026, 0.2214, 0.8951, 0.1827, 0.8951, 0.2356, 0.9026, 0.2616, 0.9026, 0.2457, 0.8951, 0.2214, 0.8951, 0.2616, 0.9026, 0.289, 0.9026, 0.2726, 0.8951, 0.2457, 0.8951, 0.289, 0.9026, 0.2616, 0.9026, 0.2457, 0.8951, 0.2726, 0.8951, 0.2616, 0.9026, 0.2356, 0.9026, 0.2214, 0.8951, 0.2457, 0.8951, 0.2356, 0.9026, 0.1943, 0.9026, 0.1827, 0.8951, 0.2214, 0.8951, 0.1943, 0.9026, 0.1404, 0.9026, 0.1322, 0.8951, 0.1827, 0.8951, 0.1404, 0.9026, 0.07773, 0.9026, 0.07347, 0.8951, 0.1322, 0.8951, 0.07773, 0.9026, 0.01064, 0.9031, 0.01064, 0.8956, 0.07347, 0.8951, 0.01064, 0.9031, 0.07773, 0.9026, 0.07347, 0.8951, 0.01064, 0.8956, 0.07773, 0.9026, 0.1404, 0.9026, 0.1322, 0.8951, 0.07347, 0.8951, 0.1404, 0.9026, 0.1943, 0.9026, 0.1827, 0.8951, 0.1322, 0.8951, 0.1943, 0.9026, 0.2356, 0.9026, 0.2214, 0.8951, 0.1827, 0.8951, 0.2356, 0.9026, 0.2616, 0.9026, 0.2457, 0.8951, 0.2214, 0.8951, 0.2616, 0.9026, 0.2778, 0.9026, 0.2614, 0.8951, 0.2457, 0.8951, 0.2778, 0.9026, 0.2616, 0.9026, 0.2457, 0.8951, 0.2614, 0.8951, 0.2616, 0.9026, 0.2356, 0.9026, 0.2214, 0.8951, 0.2457, 0.8951, 0.2356, 0.9026, 0.1943, 0.9026, 0.1827, 0.8951, 0.2214, 0.8951, 0.1943, 0.9026, 0.1404, 0.9026, 0.1322, 0.8951, 0.1827, 0.8951, 0.07773, 0.9026, 0.01064, 0.9031, 0.01064, 0.8956, 0.07347, 0.8951, 0.1404, 0.9026, 0.07773, 0.9026, 0.07347, 0.8951, 0.1322, 0.8951, 0.08016, 0.9277, 0.07823, 0.9357, 0.01064, 0.9361, 0.01064, 0.9282, 0.08016, 0.9277, 0.01064, 0.9282, 0.01064, 0.9031, 0.07773, 0.9026, 0.2009, 0.9277, 0.1451, 0.9277, 0.1404, 0.9026, 0.1943, 0.9026, 0.2437, 0.9277, 0.2009, 0.9277, 0.1943, 0.9026, 0.2356, 0.9026, 0.2706, 0.9277, 0.2437, 0.9277, 0.2356, 0.9026, 0.2616, 0.9026, 0.2872, 0.9277, 0.2706, 0.9277, 0.2616, 0.9026, 0.2778, 0.9026, 0.2706, 0.9277, 0.2872, 0.9277, 0.2778, 0.9026, 0.2616, 0.9026, 0.2437, 0.9277, 0.2706, 0.9277, 0.2616, 0.9026, 0.2356, 0.9026, 0.2009, 0.9277, 0.2437, 0.9277, 0.2356, 0.9026, 0.1943, 0.9026, 0.1451, 0.9277, 0.2009, 0.9277, 0.1943, 0.9026, 0.1404, 0.9026, 0.08016, 0.9277, 0.1451, 0.9277, 0.1404, 0.9026, 0.07773, 0.9026, 0.01064, 0.9282, 0.08016, 0.9277, 0.07773, 0.9026, 0.01064, 0.9031, 0.08016, 0.9277, 0.01064, 0.9282, 0.01064, 0.9031, 0.07773, 0.9026, 0.1451, 0.9277, 0.08016, 0.9277, 0.07773, 0.9026, 0.1404, 0.9026, 0.2009, 0.9277, 0.1451, 0.9277, 0.1404, 0.9026, 0.1943, 0.9026, 0.2437, 0.9277, 0.2009, 0.9277, 0.1943, 0.9026, 0.2356, 0.9026, 0.2706, 0.9277, 0.2437, 0.9277, 0.2356, 0.9026, 0.2616, 0.9026, 0.2984, 0.9277, 0.2706, 0.9277, 0.2616, 0.9026, 0.289, 0.9026, 0.2706, 0.9277, 0.2984, 0.9277, 0.289, 0.9026, 0.2616, 0.9026, 0.2437, 0.9277, 0.2706, 0.9277, 0.2616, 0.9026, 0.2356, 0.9026, 0.2009, 0.9277, 0.2437, 0.9277, 0.2356, 0.9026, 0.1943, 0.9026, 0.1451, 0.9277, 0.2009, 0.9277, 0.1943, 0.9026, 0.1404, 0.9026, 0.08016, 0.9277, 0.1451, 0.9277, 0.1404, 0.9026, 0.07773, 0.9026, 0.01064, 0.9282, 0.08016, 0.9277, 0.07773, 0.9026, 0.01064, 0.9031, 0.1218, 0.816, 0.1679, 0.816, 0.1605, 0.7272, 0.1165, 0.7272, 0.1679, 0.816, 0.2033, 0.816, 0.1942, 0.7272, 0.1605, 0.7272, 0.07294, 0.8247, 0.07579, 0.855, 0.01064, 0.8555, 0.01064, 0.8252, 0.01064, 0.8652, 0.01064, 0.8956, 0.07347, 0.8951, 0.07259, 0.8647, 0.01064, 0.8555, 0.01064, 0.8652, 0.07259, 0.8647, 0.07579, 0.855, 0.07579, 0.855, 0.07259, 0.8647, 0.1305, 0.8647, 0.1367, 0.855, 0.1367, 0.855, 0.1305, 0.8647, 0.1803, 0.8647, 0.189, 0.855, 0.189, 0.855, 0.1803, 0.8647, 0.2184, 0.8647, 0.2291, 0.855, 0.2291, 0.855, 0.2184, 0.8647, 0.2424, 0.8647, 0.2544, 0.855, 0.2544, 0.855, 0.2424, 0.8647, 0.2692, 0.8647, 0.2815, 0.855, 0.2815, 0.855, 0.2692, 0.8647, 0.2424, 0.8647, 0.2544, 0.855, 0.2544, 0.855, 0.2424, 0.8647, 0.2184, 0.8647, 0.2291, 0.855, 0.2291, 0.855, 0.2184, 0.8647, 0.1803, 0.8647, 0.189, 0.855, 0.189, 0.855, 0.1803, 0.8647, 0.1305, 0.8647, 0.1367, 0.855, 0.1367, 0.855, 0.1305, 0.8647, 0.07259, 0.8647, 0.07579, 0.855, 0.07579, 0.855, 0.07259, 0.8647, 0.01064, 0.8652, 0.01064, 0.8555, 0.01064, 0.8555, 0.01064, 0.8652, 0.07259, 0.8647, 0.07579, 0.855, 0.07579, 0.855, 0.07259, 0.8647, 0.1305, 0.8647, 0.1367, 0.855, 0.1367, 0.855, 0.1305, 0.8647, 0.1803, 0.8647, 0.189, 0.855, 0.189, 0.855, 0.1803, 0.8647, 0.2184, 0.8647, 0.2291, 0.855, 0.2291, 0.855, 0.2184, 0.8647, 0.2424, 0.8647, 0.2544, 0.855, 0.2544, 0.855, 0.2424, 0.8647, 0.258, 0.8647, 0.2703, 0.855, 0.2703, 0.855, 0.258, 0.8647, 0.2424, 0.8647, 0.2544, 0.855, 0.2544, 0.855, 0.2424, 0.8647, 0.2184, 0.8647, 0.2291, 0.855, 0.2291, 0.855, 0.2184, 0.8647, 0.1803, 0.8647, 0.189, 0.855, 0.189, 0.855, 0.1803, 0.8647, 0.1305, 0.8647, 0.1367, 0.855, 0.07579, 0.855, 0.07259, 0.8647, 0.01064, 0.8652, 0.01064, 0.8555, 0.1367, 0.855, 0.1305, 0.8647, 0.07259, 0.8647, 0.07579, 0.855, 0.01064, 0.8165, 0.06808, 0.816, 0.07294, 0.8247, 0.01064, 0.8252, 0.2033, 0.816, 0.2256, 0.816, 0.2437, 0.8247, 0.2196, 0.8247, 0.2256, 0.816, 0.2033, 0.816, 0.2196, 0.8247, 0.2437, 0.8247, 0.1218, 0.816, 0.06808, 0.816, 0.07294, 0.8247, 0.1312, 0.8247, 0.06808, 0.816, 0.1218, 0.816, 0.1312, 0.8247, 0.07294, 0.8247, 0.2033, 0.816, 0.2256, 0.816, 0.2437, 0.8247, 0.2196, 0.8247, 0.2256, 0.816, 0.2033, 0.816, 0.2196, 0.8247, 0.2437, 0.8247, 0.1218, 0.816, 0.06808, 0.816, 0.07294, 0.8247, 0.1312, 0.8247, 0.1218, 0.816, 0.1679, 0.816, 0.1812, 0.8247, 0.1312, 0.8247, 0.2256, 0.816, 0.2405, 0.816, 0.2593, 0.8247, 0.2437, 0.8247, 0.2033, 0.816, 0.1679, 0.816, 0.1812, 0.8247, 0.2196, 0.8247, 0.06808, 0.816, 0.01064, 0.8165, 0.01064, 0.8252, 0.07294, 0.8247, 0.1218, 0.816, 0.1679, 0.816, 0.1812, 0.8247, 0.1312, 0.8247, 0.2256, 0.816, 0.2517, 0.816, 0.2705, 0.8247, 0.2437, 0.8247, 0.2033, 0.816, 0.1679, 0.816, 0.1812, 0.8247, 0.2196, 0.8247, 0.06808, 0.816, 0.01064, 0.8165, 0.01064, 0.8252, 0.07294, 0.8247, 0.06808, 0.816, 0.1218, 0.816, 0.1312, 0.8247, 0.07294, 0.8247, 0.1679, 0.816, 0.2033, 0.816, 0.2196, 0.8247, 0.1812, 0.8247, 0.2405, 0.816, 0.2256, 0.816, 0.2437, 0.8247, 0.2593, 0.8247, 0.1679, 0.816, 0.1218, 0.816, 0.1312, 0.8247, 0.1812, 0.8247, 0.01064, 0.8165, 0.06808, 0.816, 0.07294, 0.8247, 0.01064, 0.8252, 0.1679, 0.816, 0.2033, 0.816, 0.2196, 0.8247, 0.1812, 0.8247, 0.2517, 0.816, 0.2256, 0.816, 0.2437, 0.8247, 0.2705, 0.8247, 0.1679, 0.816, 0.1218, 0.816, 0.1312, 0.8247, 0.1812, 0.8247, 0.06808, 0.816, 0.1218, 0.816, 0.1165, 0.7272, 0.06536, 0.7272, 0.009259, 0.04694, 0.1499, 0.04694, 0.1353, 0.08206, 0.009259, 0.08206, 0.1671, 0.04991, 0.1877, 0.05543, 0.194, 0.007557, 0.1727, 0.007557, 0.1506, 0.08963, 0.1691, 0.1003, 0.1877, 0.05543, 0.1671, 0.04991, 0.1245, 0.1237, 0.1396, 0.1388, 0.1691, 0.1003, 0.1506, 0.08963, 0.09036, 0.1499, 0.101, 0.1684, 0.1396, 0.1388, 0.1245, 0.1237, 0.05064, 0.1664, 0.05616, 0.187, 0.101, 0.1684, 0.09036, 0.1499, 0.008286, 0.1714, 0.008286, 0.1927, 0.05616, 0.187, 0.05064, 0.1664, 0.05064, 0.1664, 0.05616, 0.187, 0.008286, 0.1927, 0.008286, 0.1714, 0.09036, 0.1499, 0.101, 0.1684, 0.05616, 0.187, 0.05064, 0.1664, 0.1245, 0.1237, 0.1396, 0.1388, 0.101, 0.1684, 0.09036, 0.1499, 0.1506, 0.08963, 0.1691, 0.1003, 0.1396, 0.1388, 0.1245, 0.1237, 0.1671, 0.04991, 0.1877, 0.05543, 0.1691, 0.1003, 0.1506, 0.08963, 0.1727, 0.007557, 0.194, 0.007557, 0.1877, 0.05543, 0.1671, 0.04991, 0.1671, 0.04991, 0.1877, 0.05543, 0.194, 0.007557, 0.1727, 0.007557, 0.1506, 0.08963, 0.1691, 0.1003, 0.1877, 0.05543, 0.1671, 0.04991, 0.1245, 0.1237, 0.1396, 0.1388, 0.1691, 0.1003, 0.1506, 0.08963, 0.09036, 0.1499, 0.101, 0.1684, 0.1396, 0.1388, 0.1245, 0.1237, 0.05064, 0.1664, 0.05616, 0.187, 0.101, 0.1684, 0.09036, 0.1499, 0.008286, 0.1714, 0.008286, 0.1927, 0.05616, 0.187, 0.05064, 0.1664, 0.05064, 0.1664, 0.05616, 0.187, 0.008286, 0.1927, 0.008286, 0.1714, 0.09036, 0.1499, 0.101, 0.1684, 0.05616, 0.187, 0.05064, 0.1664, 0.1245, 0.1237, 0.1396, 0.1388, 0.101, 0.1684, 0.09036, 0.1499, 0.1506, 0.08963, 0.1691, 0.1003, 0.1396, 0.1388, 0.1245, 0.1237, 0.1727, 0.007557, 0.194, 0.007557, 0.1877, 0.05543, 0.1671, 0.04991, 0.08205, 0.1353, 0.009259, 0.1353, 0.009259, 0.1549, 0.04694, 0.1499, 0.1671, 0.04991, 0.1877, 0.05543, 0.1691, 0.1003, 0.1506, 0.08963, 0.2099, 0.6717, 0.2115, 0.6417, 0.2545, 0.6417, 0.2513, 0.6717, 0.2513, 0.6717, 0.2545, 0.6417, 0.2972, 0.6417, 0.2924, 0.6717, 0.1684, 0.6417, 0.1684, 0.6717, 0.1269, 0.6717, 0.1253, 0.6417, 0.2115, 0.6417, 0.1684, 0.6417, 0.1685, 0.4082, 0.2241, 0.4082, 0.1684, 0.6417, 0.1253, 0.6417, 0.1128, 0.4082, 0.1685, 0.4082, 0.2972, 0.6417, 0.2924, 0.6717, 0.2513, 0.6717, 0.2545, 0.6417, 0.08234, 0.6417, 0.0396, 0.6417, 0.002075, 0.4082, 0.05727, 0.4082, 0.2972, 0.6417, 0.2545, 0.6417, 0.2797, 0.4082, 0.3349, 0.4082, 0.1684, 0.6417, 0.1684, 0.6717, 0.1269, 0.6717, 0.1253, 0.6417, 0.2115, 0.6417, 0.1684, 0.6417, 0.1685, 0.4082, 0.2241, 0.4082, 0.1684, 0.6417, 0.1253, 0.6417, 0.1128, 0.4082, 0.1685, 0.4082, 0.2972, 0.6417, 0.2924, 0.6717, 0.2513, 0.6717, 0.2545, 0.6417, 0.08234, 0.6417, 0.0396, 0.6417, 0.002075, 0.4082, 0.05727, 0.4082, 0.2972, 0.6417, 0.2545, 0.6417, 0.2797, 0.4082, 0.3349, 0.4082, 0.1684, 0.6417, 0.1684, 0.6717, 0.1269, 0.6717, 0.1253, 0.6417, 0.2115, 0.6417, 0.1684, 0.6417, 0.1685, 0.4082, 0.2241, 0.4082, 0.1684, 0.6417, 0.1253, 0.6417, 0.1128, 0.4082, 0.1685, 0.4082, 0.2972, 0.6417, 0.2924, 0.6717, 0.2513, 0.6717, 0.2545, 0.6417, 0.08234, 0.6417, 0.0396, 0.6417, 0.002075, 0.4082, 0.05727, 0.4082, 0.2972, 0.6417, 0.2545, 0.6417, 0.2797, 0.4082, 0.3349, 0.4082, 0.1684, 0.6417, 0.1684, 0.6717, 0.1269, 0.6717, 0.1253, 0.6417, 0.2115, 0.6417, 0.1684, 0.6417, 0.1685, 0.4082, 0.2241, 0.4082, 0.08555, 0.6717, 0.08234, 0.6417, 0.1253, 0.6417, 0.1269, 0.6717, 0.2234, 0.065, 0.231, 0.007557, 0.194, 0.007557, 0.1877, 0.05543, 0.2011, 0.1188, 0.2234, 0.065, 0.1877, 0.05543, 0.1691, 0.1003, 0.1657, 0.165, 0.2011, 0.1188, 0.1691, 0.1003, 0.1396, 0.1388, 0.1195, 0.2004, 0.1657, 0.165, 0.1396, 0.1388, 0.101, 0.1684, 0.06573, 0.2227, 0.1195, 0.2004, 0.101, 0.1684, 0.05616, 0.187, 0.008286, 0.2297, 0.06573, 0.2227, 0.05616, 0.187, 0.008286, 0.1927, 0.06573, 0.2227, 0.008286, 0.2297, 0.008286, 0.1927, 0.05616, 0.187, 0.1195, 0.2004, 0.06573, 0.2227, 0.05616, 0.187, 0.101, 0.1684, 0.1657, 0.165, 0.1195, 0.2004, 0.101, 0.1684, 0.1396, 0.1388, 0.2011, 0.1188, 0.1657, 0.165, 0.1396, 0.1388, 0.1691, 0.1003, 0.2234, 0.065, 0.2011, 0.1188, 0.1691, 0.1003, 0.1877, 0.05543, 0.231, 0.007557, 0.2234, 0.065, 0.1877, 0.05543, 0.194, 0.007557, 0.2234, 0.065, 0.231, 0.007557, 0.194, 0.007557, 0.1877, 0.05543, 0.2011, 0.1188, 0.2234, 0.065, 0.1877, 0.05543, 0.1691, 0.1003, 0.1657, 0.165, 0.2011, 0.1188, 0.1691, 0.1003, 0.1396, 0.1388, 0.1195, 0.2004, 0.1657, 0.165, 0.1396, 0.1388, 0.101, 0.1684, 0.06573, 0.2227, 0.1195, 0.2004, 0.101, 0.1684, 0.05616, 0.187, 0.008286, 0.2297, 0.06573, 0.2227, 0.05616, 0.187, 0.008286, 0.1927, 0.06573, 0.2227, 0.008286, 0.2297, 0.008286, 0.1927, 0.05616, 0.187, 0.1195, 0.2004, 0.06573, 0.2227, 0.05616, 0.187, 0.101, 0.1684, 0.1657, 0.165, 0.1195, 0.2004, 0.101, 0.1684, 0.1396, 0.1388, 0.2011, 0.1188, 0.1657, 0.165, 0.1396, 0.1388, 0.1691, 0.1003, 0.2234, 0.065, 0.2011, 0.1188, 0.1691, 0.1003, 0.1877, 0.05543, 0.231, 0.007557, 0.2234, 0.065, 0.1877, 0.05543, 0.194, 0.007557, 0.009259, 0.08206, 0.1353, 0.08206, 0.1122, 0.1122, 0.08205, 0.1353, 0.009259, 0.1353, 0.009259, 0.1353, 0.08205, 0.1353, 0.04694, 0.1499, 0.009259, 0.1549, 0.009259, 0.009261, 0.009259, 0.04694, 0.1499, 0.04694, 0.1548, 0.009261, 0.009259, 0.08206, 0.009259, 0.1353, 0.08205, 0.1353, 0.1122, 0.1122, 0.1353, 0.08206, 0.1499, 0.04694, 0.009259, 0.04694, 0.009259, 0.08206, 0.1353, 0.08206, 0.009259, 0.1353, 0.08205, 0.1353, 0.04694, 0.1499, 0.009259, 0.1549, 0.08205, 0.1353, 0.009259, 0.1353, 0.009259, 0.1549, 0.04694, 0.1499, 0.1548, 0.009261, 0.1499, 0.04694, 0.009259, 0.04694, 0.009259, 0.009261, 0.1353, 0.08206, 0.1122, 0.1122, 0.08205, 0.1353, 0.009259, 0.1353, 0.009259, 0.08206, 0.1353, 0.08206, 0.009259, 0.08206, 0.009259, 0.1353, 0.08205, 0.1353, 0.1122, 0.1122, 0.1082, 0.7052, 0.07846, 0.6832, 0.04565, 0.6832, 0.06102, 0.7052, 0.1486, 0.7052, 0.1066, 0.6832, 0.07846, 0.6832, 0.1082, 0.7052, 0.1797, 0.7052, 0.1283, 0.6832, 0.1066, 0.6832, 0.1486, 0.7052, 0.1992, 0.7052, 0.1419, 0.6832, 0.1283, 0.6832, 0.1797, 0.7052, 0.2245, 0.7052, 0.1651, 0.6832, 0.1419, 0.6832, 0.1992, 0.7052, 0.2154, 0.7272, 0.2412, 0.7272, 0.2245, 0.7052, 0.1992, 0.7052, 0.1992, 0.7052, 0.1419, 0.6832, 0.1651, 0.6832, 0.2245, 0.7052, 0.2412, 0.7272, 0.2154, 0.7272, 0.1992, 0.7052, 0.2245, 0.7052, 0.1797, 0.7052, 0.1283, 0.6832, 0.1419, 0.6832, 0.1992, 0.7052, 0.1486, 0.7052, 0.1066, 0.6832, 0.1283, 0.6832, 0.1797, 0.7052, 0.1082, 0.7052, 0.07846, 0.6832, 0.1066, 0.6832, 0.1486, 0.7052, 0.1605, 0.7272, 0.1165, 0.7272, 0.1082, 0.7052, 0.1486, 0.7052, 0.06102, 0.7052, 0.04565, 0.6832, 0.07846, 0.6832, 0.1082, 0.7052, 0.1165, 0.7272, 0.06536, 0.7272, 0.06102, 0.7052, 0.1082, 0.7052, 0.01064, 0.7057, 0.01064, 0.6837, 0.04565, 0.6832, 0.06102, 0.7052, 0.06536, 0.7272, 0.01064, 0.7277, 0.01064, 0.7057, 0.06102, 0.7052, 0.06102, 0.7052, 0.04565, 0.6832, 0.01064, 0.6837, 0.01064, 0.7057, 0.01064, 0.7277, 0.06536, 0.7272, 0.06102, 0.7052, 0.01064, 0.7057, 0.1082, 0.7052, 0.07846, 0.6832, 0.04565, 0.6832, 0.06102, 0.7052, 0.06536, 0.7272, 0.1165, 0.7272, 0.1082, 0.7052, 0.06102, 0.7052, 0.1486, 0.7052, 0.1066, 0.6832, 0.07846, 0.6832, 0.1082, 0.7052, 0.1165, 0.7272, 0.1605, 0.7272, 0.1486, 0.7052, 0.1082, 0.7052, 0.1797, 0.7052, 0.1283, 0.6832, 0.1066, 0.6832, 0.1486, 0.7052, 0.1605, 0.7272, 0.1942, 0.7272, 0.1797, 0.7052, 0.1486, 0.7052, 0.1992, 0.7052, 0.1419, 0.6832, 0.1283, 0.6832, 0.1797, 0.7052, 0.1942, 0.7272, 0.2154, 0.7272, 0.1992, 0.7052, 0.1797, 0.7052, 0.2133, 0.7052, 0.1539, 0.6832, 0.1419, 0.6832, 0.1992, 0.7052, 0.2154, 0.7272, 0.23, 0.7272, 0.2133, 0.7052, 0.1992, 0.7052, 0.1992, 0.7052, 0.1419, 0.6832, 0.1539, 0.6832, 0.2133, 0.7052, 0.1797, 0.7052, 0.1283, 0.6832, 0.1419, 0.6832, 0.1992, 0.7052, 0.1486, 0.7052, 0.1066, 0.6832, 0.1283, 0.6832, 0.1797, 0.7052, 0.1942, 0.7272, 0.1605, 0.7272, 0.1486, 0.7052, 0.1797, 0.7052, 0.1082, 0.7052, 0.07846, 0.6832, 0.1066, 0.6832, 0.1486, 0.7052, 0.1605, 0.7272, 0.1165, 0.7272, 0.1082, 0.7052, 0.1486, 0.7052, 0.06102, 0.7052, 0.04565, 0.6832, 0.07846, 0.6832, 0.1082, 0.7052, 0.1165, 0.7272, 0.06536, 0.7272, 0.06102, 0.7052, 0.1082, 0.7052, 0.01064, 0.7057, 0.01064, 0.6837, 0.04565, 0.6832, 0.06102, 0.7052, 0.06536, 0.7272, 0.01064, 0.7277, 0.01064, 0.7057, 0.06102, 0.7052, 0.1566, 0.2563, 0.1516, 0.2938, 0.01174, 0.2938, 0.01174, 0.2563, 0.06102, 0.7052, 0.04565, 0.6832, 0.01064, 0.6837, 0.01064, 0.7057, 0.08416, 0.3817, 0.01174, 0.3817, 0.01174, 0.4011, 0.04923, 0.3961, 0.01174, 0.3287, 0.1372, 0.3287, 0.1142, 0.3587, 0.08416, 0.3817, 0.01174, 0.3817, 0.01174, 0.3817, 0.08416, 0.3817, 0.04923, 0.3961, 0.01174, 0.4011, 0.1372, 0.3287, 0.1516, 0.2938, 0.01174, 0.2938, 0.01174, 0.3287, 0.1372, 0.3287, 0.01174, 0.3287, 0.01174, 0.3817, 0.08416, 0.3817, 0.1142, 0.3587, 0.01174, 0.3287, 0.01174, 0.2938, 0.1516, 0.2938, 0.1372, 0.3287, 0.01174, 0.3817, 0.08416, 0.3817, 0.04923, 0.3961, 0.01174, 0.4011, 0.01174, 0.3287, 0.1372, 0.3287, 0.1142, 0.3587, 0.08416, 0.3817, 0.01174, 0.3817, 0.1372, 0.3287, 0.01174, 0.3287, 0.01174, 0.3817, 0.08416, 0.3817, 0.1142, 0.3587, 0.01174, 0.2563, 0.01174, 0.2938, 0.1516, 0.2938, 0.1566, 0.2563, 0.08416, 0.3817, 0.01174, 0.3817, 0.01174, 0.4011, 0.04923, 0.3961, 0.01064, 0.8165, 0.06808, 0.816, 0.06536, 0.7272, 0.01064, 0.7277, 0.2033, 0.816, 0.2256, 0.816, 0.2154, 0.7272, 0.1942, 0.7272, 0.2256, 0.816, 0.2517, 0.816, 0.2412, 0.7272, 0.2154, 0.7272, 0.2517, 0.816, 0.2256, 0.816, 0.2154, 0.7272, 0.2412, 0.7272, 0.2256, 0.816, 0.2033, 0.816, 0.1942, 0.7272, 0.2154, 0.7272, 0.2033, 0.816, 0.1679, 0.816, 0.1605, 0.7272, 0.1942, 0.7272, 0.1679, 0.816, 0.1218, 0.816, 0.1165, 0.7272, 0.1605, 0.7272, 0.1218, 0.816, 0.06808, 0.816, 0.06536, 0.7272, 0.1165, 0.7272, 0.06808, 0.816, 0.01064, 0.8165, 0.01064, 0.7277, 0.06536, 0.7272, 0.01064, 0.8165, 0.06808, 0.816, 0.06536, 0.7272, 0.01064, 0.7277, 0.06808, 0.816, 0.1218, 0.816, 0.1165, 0.7272, 0.06536, 0.7272, 0.1218, 0.816, 0.1679, 0.816, 0.1605, 0.7272, 0.1165, 0.7272, 0.1679, 0.816, 0.2033, 0.816, 0.1942, 0.7272, 0.1605, 0.7272, 0.2033, 0.816, 0.2256, 0.816, 0.2154, 0.7272, 0.1942, 0.7272, 0.2256, 0.816, 0.2405, 0.816, 0.23, 0.7272, 0.2154, 0.7272, 0.2405, 0.816, 0.2256, 0.816, 0.2154, 0.7272, 0.23, 0.7272, 0.2256, 0.816, 0.2033, 0.816, 0.1942, 0.7272, 0.2154, 0.7272, 0.2033, 0.816, 0.1679, 0.816, 0.1605, 0.7272, 0.1942, 0.7272, 0.1679, 0.816, 0.1218, 0.816, 0.1165, 0.7272, 0.1605, 0.7272, 0.06808, 0.816, 0.01064, 0.8165, 0.01064, 0.7277, 0.06536, 0.7272, 0.1218, 0.816, 0.06808, 0.816, 0.06536, 0.7272, 0.1165, 0.7272, 0.01064, 0.7277, 0.06536, 0.7272, 0.06102, 0.7052, 0.01064, 0.7057, 0.06536, 0.7272, 0.1165, 0.7272, 0.1082, 0.7052, 0.06102, 0.7052, 0.1165, 0.7272, 0.1605, 0.7272, 0.1486, 0.7052, 0.1082, 0.7052, 0.1605, 0.7272, 0.1942, 0.7272, 0.1797, 0.7052, 0.1486, 0.7052, 0.1942, 0.7272, 0.2154, 0.7272, 0.1992, 0.7052, 0.1797, 0.7052, 0.2154, 0.7272, 0.1942, 0.7272, 0.1797, 0.7052, 0.1992, 0.7052, 0.1942, 0.7272, 0.1605, 0.7272, 0.1486, 0.7052, 0.1797, 0.7052, 0.23, 0.7272, 0.2154, 0.7272, 0.1992, 0.7052, 0.2133, 0.7052, 0.2154, 0.7272, 0.1942, 0.7272, 0.1797, 0.7052, 0.1992, 0.7052, 0.24, 0.06946, 0.2234, 0.065, 0.231, 0.007557, 0.2482, 0.007557, 0.216, 0.1274, 0.2011, 0.1188, 0.2234, 0.065, 0.24, 0.06946, 0.1779, 0.1771, 0.1657, 0.165, 0.2011, 0.1188, 0.216, 0.1274, 0.1281, 0.2153, 0.1195, 0.2004, 0.1657, 0.165, 0.1779, 0.1771, 0.07018, 0.2393, 0.06573, 0.2227, 0.1195, 0.2004, 0.1281, 0.2153, 0.008286, 0.2469, 0.008286, 0.2297, 0.06573, 0.2227, 0.07018, 0.2393, 0.07018, 0.2393, 0.06573, 0.2227, 0.008286, 0.2297, 0.008286, 0.2469, 0.1281, 0.2153, 0.1195, 0.2004, 0.06573, 0.2227, 0.07018, 0.2393, 0.1779, 0.1771, 0.1657, 0.165, 0.1195, 0.2004, 0.1281, 0.2153, 0.216, 0.1274, 0.2011, 0.1188, 0.1657, 0.165, 0.1779, 0.1771, 0.24, 0.06946, 0.2234, 0.065, 0.2011, 0.1188, 0.216, 0.1274, 0.2482, 0.007557, 0.231, 0.007557, 0.2234, 0.065, 0.24, 0.06946, 0.24, 0.06946, 0.2234, 0.065, 0.231, 0.007557, 0.2482, 0.007557, 0.216, 0.1274, 0.2011, 0.1188, 0.2234, 0.065, 0.24, 0.06946, 0.1779, 0.1771, 0.1657, 0.165, 0.2011, 0.1188, 0.216, 0.1274, 0.1281, 0.2153, 0.1195, 0.2004, 0.1657, 0.165, 0.1779, 0.1771, 0.07018, 0.2393, 0.06573, 0.2227, 0.1195, 0.2004, 0.1281, 0.2153, 0.008286, 0.2469, 0.008286, 0.2297, 0.06573, 0.2227, 0.07018, 0.2393, 0.07018, 0.2393, 0.06573, 0.2227, 0.008286, 0.2297, 0.008286, 0.2469, 0.1281, 0.2153, 0.1195, 0.2004, 0.06573, 0.2227, 0.07018, 0.2393, 0.1779, 0.1771, 0.1657, 0.165, 0.1195, 0.2004, 0.1281, 0.2153, 0.216, 0.1274, 0.2011, 0.1188, 0.1657, 0.165, 0.1779, 0.1771, 0.24, 0.06946, 0.2234, 0.065, 0.2011, 0.1188, 0.216, 0.1274, 0.1577, 0.9948, 0.08668, 0.9948, 0.085, 0.9706, 0.1545, 0.9706, 0.08668, 0.9948, 0.01064, 0.9953, 0.01064, 0.9711, 0.085, 0.9706, 0.2187, 0.9948, 0.1577, 0.9948, 0.1545, 0.9706, 0.2142, 0.9706, 0.2656, 0.9948, 0.2187, 0.9948, 0.2142, 0.9706, 0.2599, 0.9706, 0.295, 0.9948, 0.2656, 0.9948, 0.2599, 0.9706, 0.2887, 0.9706, 0.3124, 0.9948, 0.295, 0.9948, 0.2887, 0.9706, 0.3059, 0.9706, 0.295, 0.9948, 0.3124, 0.9948, 0.3059, 0.9706, 0.2887, 0.9706, 0.2656, 0.9948, 0.295, 0.9948, 0.2887, 0.9706, 0.2599, 0.9706, 0.2187, 0.9948, 0.2656, 0.9948, 0.2599, 0.9706, 0.2142, 0.9706, 0.1577, 0.9948, 0.2187, 0.9948, 0.2142, 0.9706, 0.1545, 0.9706, 0.08668, 0.9948, 0.1577, 0.9948, 0.1545, 0.9706, 0.085, 0.9706, 0.01064, 0.9953, 0.08668, 0.9948, 0.085, 0.9706, 0.01064, 0.9711, 0.08668, 0.9948, 0.01064, 0.9953, 0.01064, 0.9711, 0.085, 0.9706, 0.1577, 0.9948, 0.08668, 0.9948, 0.085, 0.9706, 0.1545, 0.9706, 0.2187, 0.9948, 0.1577, 0.9948, 0.1545, 0.9706, 0.2142, 0.9706, 0.2656, 0.9948, 0.2187, 0.9948, 0.2142, 0.9706, 0.2599, 0.9706, 0.295, 0.9948, 0.2656, 0.9948, 0.2599, 0.9706, 0.2887, 0.9706, 0.3236, 0.9948, 0.295, 0.9948, 0.2887, 0.9706, 0.3171, 0.9706, 0.295, 0.9948, 0.3236, 0.9948, 0.3171, 0.9706, 0.2887, 0.9706, 0.2656, 0.9948, 0.295, 0.9948, 0.2887, 0.9706, 0.2599, 0.9706, 0.2187, 0.9948, 0.2656, 0.9948, 0.2599, 0.9706, 0.2142, 0.9706, 0.1577, 0.9948, 0.2187, 0.9948, 0.2142, 0.9706, 0.1545, 0.9706, 0.08668, 0.9948, 0.1577, 0.9948, 0.1545, 0.9706, 0.085, 0.9706, 0.01064, 0.9953, 0.08668, 0.9948, 0.085, 0.9706, 0.01064, 0.9711, 0.2482, 0.007557, 0.231, 0.007557, 0.2234, 0.065, 0.24, 0.06946, 0.1684, 0.6417, 0.1253, 0.6417, 0.1128, 0.4082, 0.1685, 0.4082, 0.08234, 0.6417, 0.0396, 0.6417, 0.002075, 0.4082, 0.05727, 0.4082, 0.2545, 0.6417, 0.2115, 0.6417, 0.2241, 0.4082, 0.2797, 0.4082, 0.1684, 0.6717, 0.1684, 0.6417, 0.2115, 0.6417, 0.2099, 0.6717, 0.2545, 0.6417, 0.2513, 0.6717, 0.2099, 0.6717, 0.2115, 0.6417, 0.1253, 0.6417, 0.08234, 0.6417, 0.05727, 0.4082, 0.1128, 0.4082, 0.04442, 0.6717, 0.0396, 0.6417, 0.08234, 0.6417, 0.08555, 0.6717, 0.1253, 0.6417, 0.1269, 0.6717, 0.08555, 0.6717, 0.08234, 0.6417, 0.2545, 0.6417, 0.2115, 0.6417, 0.2241, 0.4082, 0.2797, 0.4082, 0.1684, 0.6717, 0.1684, 0.6417, 0.2115, 0.6417, 0.2099, 0.6717, 0.2545, 0.6417, 0.2513, 0.6717, 0.2099, 0.6717, 0.2115, 0.6417, 0.1253, 0.6417, 0.08234, 0.6417, 0.05727, 0.4082, 0.1128, 0.4082, 0.04442, 0.6717, 0.0396, 0.6417, 0.08234, 0.6417, 0.08555, 0.6717, 0.1253, 0.6417, 0.1269, 0.6717, 0.08555, 0.6717, 0.08234, 0.6417, 0.2545, 0.6417, 0.2115, 0.6417, 0.2241, 0.4082, 0.2797, 0.4082, 0.1684, 0.6717, 0.1684, 0.6417, 0.2115, 0.6417, 0.2099, 0.6717, 0.2545, 0.6417, 0.2513, 0.6717, 0.2099, 0.6717, 0.2115, 0.6417, 0.1253, 0.6417, 0.08234, 0.6417, 0.05727, 0.4082, 0.1128, 0.4082, 0.04442, 0.6717, 0.0396, 0.6417, 0.08234, 0.6417, 0.08555, 0.6717, 0.1253, 0.6417, 0.1269, 0.6717, 0.08555, 0.6717, 0.08234, 0.6417, 0.2545, 0.6417, 0.2115, 0.6417, 0.2241, 0.4082, 0.2797, 0.4082, 0.2972, 0.6417, 0.2545, 0.6417, 0.2797, 0.4082, 0.3349, 0.4082, 0.1684, 0.6717, 0.1684, 0.6417, 0.2115, 0.6417, 0.2099, 0.6717, 0.08555, 0.6717, 0.04442, 0.6717, 0.0396, 0.6417, 0.08234, 0.6417, 0.1253, 0.6417, 0.08234, 0.6417, 0.05727, 0.4082, 0.1128, 0.4082, 0.01174, 0.2938, 0.01174, 0.3287, 0.1372, 0.3287, 0.1516, 0.2938, 0.1516, 0.2938, 0.1372, 0.3287, 0.01174, 0.3287, 0.01174, 0.2938, 0.1516, 0.2938, 0.1566, 0.2563, 0.01174, 0.2563, 0.01174, 0.2938, 0.01174, 0.2938, 0.01174, 0.2563, 0.1566, 0.2563, 0.1516, 0.2938, 0.1499, 0.04694, 0.1353, 0.08206, 0.009259, 0.08206, 0.009259, 0.04694, 0.009259, 0.04694, 0.009259, 0.08206, 0.1353, 0.08206, 0.1499, 0.04694, 0.1548, 0.009261, 0.009259, 0.009261, 0.009259, 0.04694, 0.1499, 0.04694, 0.009259, 0.009261, 0.1548, 0.009261, 0.1499, 0.04694, 0.009259, 0.04694])
me_potted_palm_pot_001.materials.append(mat_material)
me_potted_palm_pot_001.use_remesh_preserve_volume = False
me_potted_palm_pot_001.use_remesh_preserve_attributes = False
me_potted_palm_pot_001.use_mirror_vertex_groups = False
me_potted_palm_pot_001.update()
me_potted_palm_dirt = bpy.data.meshes.new('potted_palm_dirt')
me_potted_palm_dirt.from_pydata([(0.0, 0.0, 0.7207), (0.0, -0.3455, 0.7285), (0.3455, 0.0, 0.7181), (0.0, 0.3455, 0.7129), (-0.3455, 0.0, 0.7233), (-0.3224, -0.3224, 0.7297), (0.3224, -0.3224, 0.7263), (0.3224, 0.3224, 0.7103), (-0.3224, 0.3224, 0.7165), (-0.6449, 0.2764, 0.7207), (-0.6909, 0.0, 0.7259), (-0.6449, -0.2764, 0.7304), (-0.2764, -0.6449, 0.736), (0.0, -0.6909, 0.7363), (0.2764, -0.6449, 0.7346), (0.6449, -0.2764, 0.7235), (0.6909, 0.0, 0.7155), (0.6449, 0.2764, 0.7082), (0.2764, 0.6449, 0.7026), (0.0, 0.6909, 0.7051), (-0.2764, 0.6449, 0.7096), (-0.5067, -0.5067, 0.7339), (0.5067, -0.5067, 0.7304), (-0.5067, 0.5067, 0.7151), (0.5067, 0.5067, 0.7033)], [], [(0, 4, 5, 1), (1, 5, 12, 13), (4, 10, 11, 5), (5, 11, 21, 12), (0, 1, 6, 2), (2, 6, 15, 16), (1, 13, 14, 6), (6, 14, 22, 15), (0, 2, 7, 3), (3, 7, 18, 19), (2, 16, 17, 7), (7, 17, 24, 18), (0, 3, 8, 4), (4, 8, 9, 10), (3, 19, 20, 8), (8, 20, 23, 9)])
me_potted_palm_dirt.polygons.foreach_set('use_smooth', [True] * 16)
_uv = me_potted_palm_dirt.uv_layers.new(name='UVMap')
_uv.uv.foreach_set('vector', [0.3728, 0.147, 0.3044, 0.147, 0.309, 0.08305, 0.3728, 0.07849, 0.3728, 0.07849, 0.309, 0.08305, 0.3181, 0.01916, 0.3728, 0.01003, 0.3044, 0.147, 0.2359, 0.147, 0.2451, 0.09218, 0.309, 0.08305, 0.309, 0.08305, 0.2451, 0.09218, 0.2724, 0.04654, 0.3181, 0.01916, 0.3728, 0.147, 0.3728, 0.07849, 0.4367, 0.08305, 0.4413, 0.147, 0.4413, 0.147, 0.4367, 0.08305, 0.5006, 0.09218, 0.5098, 0.147, 0.3728, 0.07849, 0.3728, 0.01003, 0.4276, 0.01916, 0.4367, 0.08305, 0.4367, 0.08305, 0.4276, 0.01916, 0.4733, 0.04654, 0.5006, 0.09218, 0.3728, 0.147, 0.4413, 0.147, 0.4367, 0.2108, 0.3728, 0.2154, 0.3728, 0.2154, 0.4367, 0.2108, 0.4276, 0.2747, 0.3728, 0.2839, 0.4413, 0.147, 0.5098, 0.147, 0.5006, 0.2017, 0.4367, 0.2108, 0.4367, 0.2108, 0.5006, 0.2017, 0.4733, 0.2474, 0.4276, 0.2747, 0.3728, 0.147, 0.3728, 0.2154, 0.309, 0.2108, 0.3044, 0.147, 0.3044, 0.147, 0.309, 0.2108, 0.2451, 0.2017, 0.2359, 0.147, 0.3728, 0.2154, 0.3728, 0.2839, 0.3181, 0.2747, 0.309, 0.2108, 0.309, 0.2108, 0.3181, 0.2747, 0.2724, 0.2474, 0.2451, 0.2017])
_ca = me_potted_palm_dirt.color_attributes.new('Col', 'BYTE_COLOR', 'CORNER')
_ca.data.foreach_set('color', [1.0, 1.0, 1.0, 1.0, 1.0, 1.0, 1.0, 1.0, 1.0, 1.0, 1.0, 1.0, 1.0, 1.0, 1.0, 1.0, 1.0, 1.0, 1.0, 1.0, 1.0, 1.0, 1.0, 1.0, 1.0, 1.0, 1.0, 1.0, 1.0, 1.0, 1.0, 1.0, 1.0, 1.0, 1.0, 1.0, 1.0, 1.0, 1.0, 1.0, 1.0, 1.0, 1.0, 1.0, 1.0, 1.0, 1.0, 1.0, 1.0, 1.0, 1.0, 1.0, 1.0, 1.0, 1.0, 1.0, 1.0, 1.0, 1.0, 1.0, 1.0, 1.0, 1.0, 1.0, 1.0, 1.0, 1.0, 1.0, 1.0, 1.0, 1.0, 1.0, 1.0, 1.0, 1.0, 1.0, 1.0, 1.0, 1.0, 1.0, 1.0, 1.0, 1.0, 1.0, 1.0, 1.0, 1.0, 1.0, 1.0, 1.0, 1.0, 1.0, 1.0, 1.0, 1.0, 1.0, 1.0, 1.0, 1.0, 1.0, 1.0, 1.0, 1.0, 1.0, 1.0, 1.0, 1.0, 1.0, 1.0, 1.0, 1.0, 1.0, 1.0, 1.0, 1.0, 1.0, 1.0, 1.0, 1.0, 1.0, 1.0, 1.0, 1.0, 1.0, 1.0, 1.0, 1.0, 1.0, 1.0, 1.0, 1.0, 1.0, 1.0, 1.0, 1.0, 1.0, 1.0, 1.0, 1.0, 1.0, 1.0, 1.0, 1.0, 1.0, 1.0, 1.0, 1.0, 1.0, 1.0, 1.0, 1.0, 1.0, 1.0, 1.0, 1.0, 1.0, 1.0, 1.0, 1.0, 1.0, 1.0, 1.0, 1.0, 1.0, 1.0, 1.0, 1.0, 1.0, 1.0, 1.0, 1.0, 1.0, 1.0, 1.0, 1.0, 1.0, 1.0, 1.0, 1.0, 1.0, 1.0, 1.0, 1.0, 1.0, 1.0, 1.0, 1.0, 1.0, 1.0, 1.0, 1.0, 1.0, 1.0, 1.0, 1.0, 1.0, 1.0, 1.0, 1.0, 1.0, 1.0, 1.0, 1.0, 1.0, 1.0, 1.0, 1.0, 1.0, 1.0, 1.0, 1.0, 1.0, 1.0, 1.0, 1.0, 1.0, 1.0, 1.0, 1.0, 1.0, 1.0, 1.0, 1.0, 1.0, 1.0, 1.0, 1.0, 1.0, 1.0, 1.0, 1.0, 1.0, 1.0, 1.0, 1.0, 1.0, 1.0, 1.0, 1.0, 1.0, 1.0, 1.0, 1.0, 1.0, 1.0, 1.0, 1.0, 1.0, 1.0, 1.0, 1.0, 1.0, 1.0, 1.0, 1.0, 1.0])
me_potted_palm_dirt.materials.append(mat_material)
me_potted_palm_dirt.use_remesh_preserve_volume = False
me_potted_palm_dirt.use_remesh_preserve_attributes = False
me_potted_palm_dirt.use_mirror_vertex_groups = False
me_potted_palm_dirt.update()

# ---- objects
ob_potted_palm_tree = bpy.data.objects.new('potted_palm_tree', me_potted_palm_tree)
ob_potted_palm_pot = bpy.data.objects.new('potted_palm_pot', me_potted_palm_pot_001)
ob_potted_palm_dirt = bpy.data.objects.new('potted_palm_dirt', me_potted_palm_dirt)

# ---- transforms, parenting, visibility, modifiers, constraints
ob_potted_palm_tree.location = (0.0, 0.0, 0.0)
ob_potted_palm_tree.lineart.crease_threshold = 0.0
_m = ob_potted_palm_tree.modifiers.new('Solidify', 'SOLIDIFY')
_m.thickness = 0.001
_m.nonmanifold_thickness_mode = 'FIXED'
_m.nonmanifold_merge_threshold = 0.0003
ob_potted_palm_pot.location = (0.0, 0.0, 0.0)
ob_potted_palm_pot.lineart.crease_threshold = 0.0
ob_potted_palm_dirt.location = (0.0, 0.0, 0.0)
ob_potted_palm_dirt.lineart.crease_threshold = 0.0

# ---- collection membership
col_collection_1.objects.link(ob_potted_palm_tree)
col_collection_1.objects.link(ob_potted_palm_pot)
col_collection_1.objects.link(ob_potted_palm_dirt)

# ---- scene / render settings (as saved in the file)
scene.frame_start = 1; scene.frame_end = 250; scene.frame_set(69)
scene.render.engine = 'BLENDER_EEVEE_NEXT'
scene.render.resolution_percentage = 50
scene.render.dither_intensity = 0.0
scene.cycles.use_denoising = False
scene.cycles.samples = 10
scene.cycles.sampling_pattern = 'TABULATED_SOBOL'
scene.cycles.light_sampling_threshold = 0.0
scene.cycles.use_adaptive_sampling = False
scene.cycles.use_light_tree = False
scene.cycles.blur_glossy = 0.0
scene.cycles.pixel_filter_type = 'GAUSSIAN'
scene.cycles.sample_clamp_indirect = 0.0
scene.view_settings.view_transform = 'Standard'
bpy.context.view_layer.update()

# ---- added for rendering (the .blend has no active camera and no usable light): camera, sun
cam_auto = bpy.data.cameras.new('AutoCamera')
cam_auto.lens = 50.0
cam_auto.sensor_width = 36.0
cam_auto.clip_end = 1000.0
ob_auto_camera = bpy.data.objects.new('AutoCamera', cam_auto)
scene.collection.objects.link(ob_auto_camera)
ob_auto_camera.location = (4.62325, -5.29925, 5.30212)
ob_auto_camera.rotation_euler = (1.09748, -7.21219e-08, 0.694738)
scene.camera = ob_auto_camera
light_auto_sun = bpy.data.lights.new('AutoSun', 'SUN')
light_auto_sun.energy = 3.0
light_auto_sun.angle = 0.0523599
ob_auto_sun = bpy.data.objects.new('AutoSun', light_auto_sun)
scene.collection.objects.link(ob_auto_sun)
ob_auto_sun.rotation_euler = (0.872665, 0.174533, 0.523599)
bpy.context.view_layer.update()
